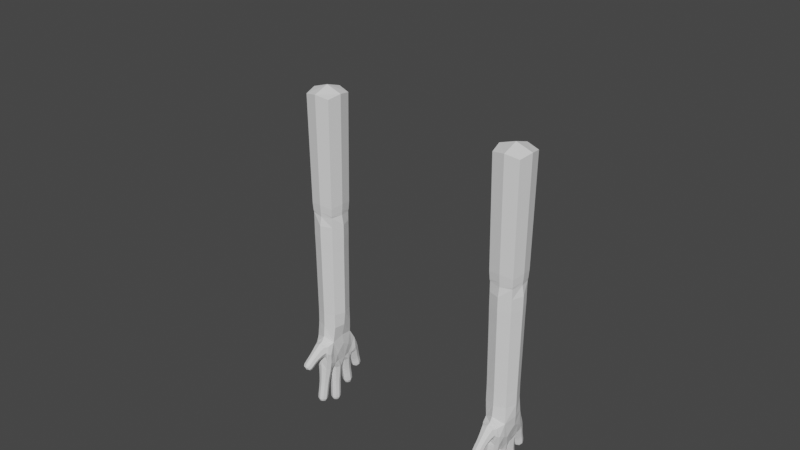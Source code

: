 # Source: arms_edit.blend  (saved by Blender 2.93.20; exported with 4.5.12 LTS)
import bpy
from mathutils import Matrix  # noqa: F401  (used for matrix-valued properties, if any)

bpy.ops.wm.read_factory_settings(use_empty=True)
scene = bpy.context.scene
scene.name = 'Scene'

# ---- collections
col_collection = bpy.data.collections.new('Collection'); scene.collection.children.link(col_collection)

# ---- world
world_world = bpy.data.worlds.new('World'); scene.world = world_world
world_world.use_nodes = True; world_world.node_tree.nodes.clear()
_N = world_world.node_tree.nodes; _L = world_world.node_tree.links
n0 = _N.new('ShaderNodeOutputWorld'); n0.name = 'World Output'; n0.location = (300, 300)
n1 = _N.new('ShaderNodeBackground'); n1.name = 'Background'; n1.location = (10, 300)
n1.inputs[0].default_value = (0.05088, 0.05088, 0.05088, 1.0)
_L.new(n1.outputs[0], n0.inputs[0])
n0.is_active_output = True
world_world.color = (0.05088, 0.05088, 0.05088)
world_world.use_sun_shadow = False
world_world.sun_shadow_jitter_overblur = 0.0

# ---- meshes
me_cube_001 = bpy.data.meshes.new('Cube.001')
me_cube_001.from_pydata([(0.3085, 2.228, 2.682), (-0.2509, 2.228, 2.661), (-0.2509, 2.788, 2.661), (0.3085, 2.788, 2.682), (0.3456, 2.3, 6.028), (-0.2619, 2.283, 6.062), (-0.2614, 2.792, 6.062), (0.3456, 2.775, 6.028), (-0.483, 2.357, 6.141), (-0.4784, 2.66, 6.139), (-0.453, 2.638, 6.406), (-0.3748, 2.304, 6.433), (-0.4493, 2.353, 6.581), (-0.4476, 2.663, 6.581), (-0.1715, 2.682, 6.741), (-0.1716, 2.334, 6.741), (0.1524, 2.699, 6.713), (0.1524, 2.331, 6.713), (0.4537, 2.66, 6.73), (0.4537, 2.356, 6.73), (0.643, 2.655, 6.527), (0.643, 2.361, 6.527), (-1.002, 2.474, 6.52), (-0.9964, 2.603, 6.518), (-0.9188, 2.601, 6.621), (-0.9243, 2.473, 6.623), (-0.5487, 2.444, 7.726), (-0.5487, 2.573, 7.726), (-0.4217, 2.573, 7.749), (-0.4217, 2.444, 7.749), (-0.07445, 2.444, 7.939), (-0.07445, 2.573, 7.939), (0.05441, 2.573, 7.942), (0.05441, 2.444, 7.942), (0.5088, 2.573, 7.646), (0.5088, 2.444, 7.646), (0.3811, 2.444, 7.664), (0.3811, 2.573, 7.664), (0.8389, 2.573, 7.302), (0.8389, 2.444, 7.302), (0.7137, 2.444, 7.333), (0.7137, 2.573, 7.333), (-0.7394, 2.429, 6.295), (-0.7317, 2.618, 6.292), (-0.6363, 2.616, 6.454), (-0.644, 2.428, 6.457), (-0.4835, 2.419, 7.209), (-0.4835, 2.598, 7.209), (-0.3071, 2.598, 7.24), (-0.3071, 2.419, 7.24), (-0.08454, 2.419, 7.361), (-0.08454, 2.598, 7.361), (0.09447, 2.598, 7.366), (0.09447, 2.419, 7.366), (0.4704, 2.598, 7.201), (0.4704, 2.419, 7.201), (0.2935, 2.419, 7.229), (0.2935, 2.598, 7.229), (0.7932, 2.598, 7.025), (0.7932, 2.419, 7.025), (0.622, 2.419, 7.078), (0.622, 2.598, 7.078), (0.3081, 2.229, 3.239), (-0.2505, 2.229, 3.239), (-0.2505, 2.787, 3.239), (0.3081, 2.787, 3.239), (0.2899, 2.247, 5.288), (-0.2323, 2.247, 5.295), (-0.2323, 2.769, 5.295), (0.2899, 2.769, 5.288), (-0.9065, 2.447, 6.421), (-0.899, 2.619, 6.418), (-0.7974, 2.617, 6.556), (-0.805, 2.445, 6.559), (-0.5136, 2.422, 7.402), (-0.5136, 2.594, 7.402), (-0.3443, 2.594, 7.431), (-0.3443, 2.422, 7.431), (-0.5458, 2.422, 7.585), (-0.5458, 2.594, 7.585), (-0.3765, 2.594, 7.615), (-0.3765, 2.422, 7.615), (-0.08656, 2.422, 7.578), (-0.08656, 2.594, 7.578), (0.08525, 2.594, 7.582), (0.08525, 2.422, 7.582), (-0.09191, 2.422, 7.784), (-0.09191, 2.594, 7.784), (0.0799, 2.594, 7.788), (0.0799, 2.422, 7.788), (0.5032, 2.594, 7.452), (0.5032, 2.422, 7.452), (0.333, 2.422, 7.476), (0.333, 2.594, 7.476), (0.8322, 2.594, 7.185), (0.8322, 2.422, 7.185), (0.6657, 2.422, 7.227), (0.6657, 2.594, 7.227), (-0.46, 2.399, 6.96), (-0.46, 2.617, 6.96), (-0.2522, 2.617, 7.005), (-0.2522, 2.399, 7.005), (-0.09324, 2.399, 7.09), (-0.09324, 2.617, 7.09), (0.1129, 2.617, 7.095), (0.1129, 2.399, 7.095), (0.4435, 2.617, 6.964), (0.4435, 2.399, 6.964), (0.2431, 2.399, 7.0), (0.2431, 2.617, 7.0), (0.7447, 2.617, 6.824), (0.7447, 2.399, 6.824), (0.5499, 2.399, 6.899), (0.5499, 2.617, 6.899), (-0.5452, 2.384, 6.153), (-0.5384, 2.639, 6.151), (-0.4593, 2.383, 6.408), (0.5234, 2.696, 6.317), (0.6792, 2.508, 6.494), (-1.016, 2.539, 6.514), (0.5234, 2.32, 6.317), (0.4444, 2.508, 5.963), (0.5468, 2.31, 6.617), (-0.9649, 2.617, 6.575), (0.3436, 2.362, 6.696), (0.2602, 2.285, 6.364), (-0.04642, 2.278, 6.383), (0.0444, 2.275, 5.982), (-0.3634, 2.508, 5.934), (0.04444, 2.858, 5.981), (-0.4502, 2.371, 6.455), (0.3436, 2.712, 6.696), (-0.9209, 2.537, 6.639), (0.2602, 2.79, 6.364), (0.5468, 2.706, 6.617), (-0.04636, 2.797, 6.383), (-0.5578, 2.511, 6.104), (-0.5035, 2.335, 6.281), (-0.4401, 2.51, 6.455), (-0.504, 2.645, 6.133), (-0.2415, 2.303, 6.419), (-0.03072, 2.355, 6.726), (-0.03069, 2.719, 6.726), (-0.446, 2.646, 6.453), (-0.51, 2.372, 6.135), (-0.3386, 2.306, 6.633), (-0.9717, 2.46, 6.578), (-0.4586, 2.304, 6.334), (-0.414, 2.318, 6.135), (-0.4907, 2.508, 6.07), (0.0288, 2.849, 2.652), (-0.4114, 2.698, 6.134), (-0.2408, 2.772, 6.419), (-0.4539, 2.712, 6.332), (-0.3122, 2.508, 2.678), (-0.3378, 2.711, 6.633), (-0.4695, 2.508, 6.629), (0.0288, 2.167, 2.652), (0.3698, 2.508, 2.678), (-0.4945, 2.686, 6.278), (-0.487, 2.43, 7.748), (-0.4096, 2.508, 7.761), (-0.487, 2.587, 7.748), (-0.5644, 2.508, 7.734), (-0.01032, 2.43, 7.952), (0.06823, 2.508, 7.954), (-0.01032, 2.587, 7.952), (-0.08886, 2.508, 7.95), (0.4469, 2.587, 7.669), (0.3691, 2.508, 7.68), (0.4469, 2.43, 7.669), (0.5247, 2.508, 7.658), (0.7783, 2.587, 7.326), (0.7019, 2.508, 7.344), (0.7783, 2.43, 7.326), (0.8546, 2.508, 7.307), (0.3078, 2.229, 2.911), (0.0288, 2.124, 3.239), (-0.2502, 2.229, 2.911), (-0.3553, 2.508, 3.239), (-0.2502, 2.787, 2.911), (0.0288, 2.892, 3.239), (0.3078, 2.787, 2.911), (0.4129, 2.508, 3.239), (0.3027, 2.234, 3.589), (0.0288, 2.149, 5.291), (-0.2452, 2.234, 3.59), (-0.3302, 2.508, 5.296), (-0.2452, 2.782, 3.59), (0.0288, 2.867, 5.291), (0.3027, 2.782, 3.589), (0.3878, 2.508, 5.287), (0.2962, 2.246, 5.636), (-0.236, 2.244, 5.653), (-0.2359, 2.772, 5.653), (0.2962, 2.77, 5.636), (-0.8301, 2.442, 6.363), (-0.9218, 2.534, 6.393), (-0.8224, 2.616, 6.36), (-0.7534, 2.524, 6.263), (-0.8468, 2.65, 6.487), (-0.7245, 2.614, 6.504), (-0.6825, 2.652, 6.373), (-0.7822, 2.53, 6.584), (-0.7322, 2.44, 6.506), (-0.6223, 2.522, 6.486), (-0.8572, 2.414, 6.49), (-0.6932, 2.393, 6.377), (-0.9726, 2.455, 6.475), (-0.9655, 2.619, 6.473), (-0.8667, 2.617, 6.604), (-0.8738, 2.452, 6.607), (-0.4978, 2.422, 7.309), (-0.5454, 2.508, 7.396), (-0.4978, 2.595, 7.309), (-0.5165, 2.508, 7.203), (-0.429, 2.626, 7.417), (-0.3276, 2.595, 7.339), (-0.3953, 2.631, 7.224), (-0.3126, 2.508, 7.437), (-0.3276, 2.422, 7.339), (-0.274, 2.508, 7.245), (-0.429, 2.39, 7.417), (-0.3953, 2.385, 7.224), (-0.5297, 2.422, 7.494), (-0.5775, 2.508, 7.58), (-0.5297, 2.594, 7.494), (-0.4611, 2.626, 7.6), (-0.3604, 2.594, 7.523), (-0.3447, 2.508, 7.62), (-0.3604, 2.422, 7.523), (-0.4611, 2.39, 7.6), (-0.5572, 2.426, 7.672), (-0.5572, 2.59, 7.672), (-0.3951, 2.59, 7.7), (-0.3951, 2.426, 7.7), (-0.0843, 2.422, 7.473), (-0.1188, 2.508, 7.577), (-0.0843, 2.595, 7.473), (-0.1181, 2.508, 7.36), (-0.0006518, 2.626, 7.58), (0.08841, 2.595, 7.478), (0.004966, 2.631, 7.364), (0.1175, 2.508, 7.583), (0.08841, 2.422, 7.478), (0.128, 2.508, 7.367), (-0.0006526, 2.39, 7.58), (0.004966, 2.385, 7.364), (-0.08924, 2.422, 7.681), (-0.1241, 2.508, 7.783), (-0.08923, 2.594, 7.681), (-0.006006, 2.626, 7.786), (0.08258, 2.594, 7.685), (0.1121, 2.508, 7.789), (0.08258, 2.422, 7.685), (-0.006007, 2.39, 7.786), (-0.09074, 2.426, 7.881), (-0.09074, 2.59, 7.881), (0.07371, 2.59, 7.885), (0.07371, 2.426, 7.885), (0.4856, 2.595, 7.325), (0.5351, 2.508, 7.447), (0.4856, 2.422, 7.325), (0.5036, 2.508, 7.196), (0.4181, 2.39, 7.464), (0.3147, 2.422, 7.35), (0.3819, 2.385, 7.215), (0.3011, 2.508, 7.481), (0.3147, 2.595, 7.35), (0.2603, 2.508, 7.234), (0.4181, 2.626, 7.464), (0.3819, 2.631, 7.215), (0.5163, 2.59, 7.572), (0.5163, 2.426, 7.572), (0.3534, 2.426, 7.595), (0.3534, 2.59, 7.595), (0.8134, 2.595, 7.108), (0.8634, 2.508, 7.177), (0.8134, 2.422, 7.108), (0.8252, 2.508, 7.016), (0.7489, 2.39, 7.206), (0.6469, 2.422, 7.154), (0.7076, 2.385, 7.052), (0.6345, 2.508, 7.235), (0.6469, 2.595, 7.154), (0.5899, 2.508, 7.088), (0.7489, 2.626, 7.206), (0.7076, 2.631, 7.052), (0.8459, 2.59, 7.256), (0.8459, 2.426, 7.256), (0.6861, 2.426, 7.295), (0.6861, 2.59, 7.295), (-0.6317, 2.406, 6.215), (-0.6243, 2.628, 6.213), (-0.5295, 2.627, 6.414), (-0.5368, 2.405, 6.416), (-0.4492, 2.384, 6.799), (-0.499, 2.508, 6.952), (-0.449, 2.632, 6.799), (-0.3561, 2.658, 6.983), (-0.2246, 2.634, 6.872), (-0.2132, 2.508, 7.014), (-0.2246, 2.382, 6.872), (-0.1573, 2.508, 6.836), (-0.3561, 2.359, 6.983), (-0.4714, 2.411, 7.094), (-0.4714, 2.605, 7.094), (-0.2805, 2.605, 7.129), (-0.2805, 2.411, 7.129), (-0.1021, 2.382, 6.927), (-0.1319, 2.508, 7.089), (-0.1021, 2.634, 6.927), (0.009833, 2.658, 7.093), (0.1168, 2.635, 6.93), (0.1516, 2.508, 7.096), (0.1168, 2.381, 6.93), (0.1649, 2.508, 6.837), (0.009832, 2.359, 7.093), (-0.08862, 2.411, 7.235), (-0.08862, 2.605, 7.235), (0.1046, 2.605, 7.24), (0.1046, 2.411, 7.24), (0.427, 2.632, 6.84), (0.481, 2.508, 6.957), (0.427, 2.384, 6.84), (0.4576, 2.508, 6.769), (0.3433, 2.359, 6.982), (0.2203, 2.381, 6.876), (0.2056, 2.508, 7.007), (0.2203, 2.635, 6.876), (0.3433, 2.658, 6.982), (0.4583, 2.605, 7.083), (0.4583, 2.411, 7.083), (0.268, 2.411, 7.115), (0.268, 2.605, 7.115), (0.7101, 2.631, 6.692), (0.7812, 2.508, 6.81), (0.7101, 2.385, 6.692), (0.6473, 2.359, 6.862), (0.5137, 2.384, 6.795), (0.5134, 2.508, 6.914), (0.5137, 2.632, 6.795), (0.6473, 2.658, 6.862), (0.7706, 2.605, 6.933), (0.7706, 2.411, 6.933), (0.5874, 2.411, 6.995), (0.5874, 2.605, 6.995), (0.0288, 2.131, 3.589), (0.4127, 2.508, 2.907), (0.0288, 2.892, 2.907), (-0.3551, 2.508, 2.907), (0.07885, 2.269, 6.246), (0.4055, 2.508, 3.589), (0.0288, 2.885, 3.589), (0.0288, 2.124, 2.907), (0.7825, 2.508, 7.343), (0.07887, 2.827, 6.245), (-0.3479, 2.508, 3.59), (-0.4327, 2.508, 6.049), (-0.3717, 2.745, 6.367), (-0.3741, 2.271, 6.368), (-0.1118, 2.305, 6.51), (0.4303, 2.746, 6.492), (0.4303, 2.329, 6.492), (0.451, 2.508, 7.699), (-0.01093, 2.508, 7.976), (-0.4907, 2.508, 7.769), (-0.4391, 2.508, 6.512), (-0.1116, 2.769, 6.51), (-0.4799, 2.321, 6.293), (-0.5186, 2.509, 6.075), (-0.9849, 2.539, 6.589), (0.5627, 2.508, 6.257), (-0.4728, 2.696, 6.291), (0.3267, 2.21, 2.427), (0.03039, 2.189, 5.641), (-0.3339, 2.508, 5.648), (0.0304, 2.867, 5.641), (0.3944, 2.508, 5.629), (-0.8446, 2.529, 6.335), (-0.772, 2.647, 6.431), (-0.71, 2.527, 6.532), (-0.7826, 2.408, 6.435), (-0.9884, 2.537, 6.45), (-0.9155, 2.649, 6.538), (-0.8524, 2.534, 6.631), (-0.9253, 2.423, 6.542), (-0.5297, 2.508, 7.303), (-0.4127, 2.627, 7.324), (-0.2957, 2.508, 7.344), (-0.4127, 2.389, 7.324), (-0.5614, 2.508, 7.488), (-0.4451, 2.626, 7.508), (-0.3287, 2.508, 7.529), (-0.4451, 2.39, 7.508), (-0.5878, 2.508, 7.667), (-0.4763, 2.621, 7.687), (-0.3649, 2.508, 7.706), (-0.4763, 2.395, 7.687), (-0.1167, 2.508, 7.473), (0.002058, 2.627, 7.476), (0.1208, 2.508, 7.479), (0.002058, 2.389, 7.476), (-0.1214, 2.508, 7.68), (-0.003329, 2.626, 7.683), (0.1148, 2.508, 7.686), (-0.00333, 2.39, 7.683), (-0.1217, 2.508, 7.881), (-0.008543, 2.621, 7.884), (0.1046, 2.508, 7.887), (-0.008543, 2.395, 7.884), (0.5176, 2.508, 7.32), (0.4002, 2.389, 7.337), (0.2827, 2.508, 7.355), (0.4002, 2.627, 7.337), (0.5471, 2.508, 7.569), (0.435, 2.395, 7.585), (0.323, 2.508, 7.601), (0.435, 2.621, 7.585), (0.8446, 2.508, 7.099), (0.7301, 2.389, 7.131), (0.6157, 2.508, 7.162), (0.7301, 2.627, 7.131), (0.8761, 2.508, 7.249), (0.7662, 2.395, 7.276), (0.6563, 2.508, 7.303), (0.7662, 2.621, 7.276), (-0.6458, 2.517, 6.176), (-0.5755, 2.669, 6.313), (-0.5154, 2.516, 6.453), (-0.5857, 2.364, 6.316), (-0.4882, 2.508, 6.792), (-0.3389, 2.678, 6.832), (-0.1848, 2.508, 6.892), (-0.339, 2.338, 6.832), (-0.5072, 2.508, 7.088), (-0.376, 2.642, 7.112), (-0.2447, 2.508, 7.135), (-0.376, 2.374, 7.112), (-0.138, 2.508, 6.934), (0.005464, 2.679, 6.926), (0.1554, 2.508, 6.94), (0.005461, 2.337, 6.926), (-0.1248, 2.508, 7.234), (0.007979, 2.642, 7.237), (0.1408, 2.508, 7.241), (0.007978, 2.374, 7.237), (0.4615, 2.508, 6.837), (0.3266, 2.338, 6.854), (0.185, 2.508, 6.891), (0.3266, 2.678, 6.854), (0.494, 2.508, 7.077), (0.3631, 2.374, 7.099), (0.2323, 2.508, 7.121), (0.3631, 2.642, 7.099), (0.7472, 2.508, 6.673), (0.6112, 2.339, 6.742), (0.4801, 2.508, 6.814), (0.6112, 2.677, 6.742), (0.8049, 2.508, 6.921), (0.679, 2.374, 6.964), (0.553, 2.508, 7.007), (0.679, 2.642, 6.964), (0.3159, 2.221, 2.618), (-0.2583, 2.221, 2.618), (-0.2583, 2.795, 2.618), (0.3159, 2.795, 2.618), (0.0288, 2.858, 2.561), (-0.3212, 2.508, 2.561), (0.0288, 2.158, 2.561), (0.3788, 2.508, 2.561), (0.3549, 2.182, -0.2625), (-0.2692, 2.21, 2.427), (-0.2692, 2.806, 2.427), (0.3267, 2.806, 2.427), (0.0288, 2.871, 2.369), (-0.3344, 2.508, 2.369), (0.0288, 2.145, 2.369), (0.392, 2.508, 2.369), (-0.2973, 2.182, -0.2625), (-0.2973, 2.834, -0.2625), (0.3549, 2.834, -0.2625), (0.0288, 2.906, -0.3264), (-0.3687, 2.508, -0.3264), (0.0288, 2.111, -0.3264), (0.4263, 2.508, -0.3264), (0.0288, 2.508, -0.4606)], [], [(66, 185, 347, 184), (185, 67, 186, 347), (347, 186, 63, 177), (184, 347, 177, 62), (65, 183, 348, 182), (183, 62, 176, 348), (348, 176, 0, 158), (182, 348, 158, 3), (64, 181, 349, 180), (181, 65, 182, 349), (349, 182, 3, 150), (180, 349, 150, 2), (63, 179, 350, 178), (179, 64, 180, 350), (350, 180, 2, 154), (178, 350, 154, 1), (17, 126, 351, 125), (5, 127, 351, 126), (4, 125, 351, 127), (69, 191, 352, 190), (191, 66, 184, 352), (352, 184, 62, 183), (190, 352, 183, 65), (68, 189, 353, 188), (189, 69, 190, 353), (353, 190, 65, 181), (188, 353, 181, 64), (62, 177, 354, 176), (177, 63, 178, 354), (354, 178, 1, 157), (176, 354, 157, 0), (41, 173, 355, 172), (173, 40, 174, 355), (355, 174, 39, 175), (172, 355, 175, 38), (6, 135, 356, 129), (16, 133, 356, 135), (7, 129, 356, 133), (67, 187, 357, 186), (187, 68, 188, 357), (357, 188, 64, 179), (186, 357, 179, 63), (9, 151, 358, 149), (151, 6, 128, 358), (358, 128, 5, 148), (149, 358, 148, 8), (13, 155, 359, 153), (155, 14, 152, 359), (359, 152, 6, 151), (153, 359, 151, 9), (12, 147, 360, 145), (147, 8, 148, 360), (360, 148, 5, 140), (145, 360, 140, 15), (15, 140, 361, 141), (5, 126, 361, 140), (17, 141, 361, 126), (18, 134, 362, 131), (134, 20, 117, 362), (362, 117, 7, 133), (131, 362, 133, 16), (19, 124, 363, 122), (124, 17, 125, 363), (363, 125, 4, 120), (122, 363, 120, 21), (37, 169, 364, 168), (169, 36, 170, 364), (364, 170, 35, 171), (168, 364, 171, 34), (33, 165, 365, 164), (165, 32, 166, 365), (365, 166, 31, 167), (164, 365, 167, 30), (29, 161, 366, 160), (161, 28, 162, 366), (366, 162, 27, 163), (160, 366, 163, 26), (13, 143, 367, 156), (143, 10, 138, 367), (367, 138, 116, 130), (156, 367, 130, 12), (6, 152, 368, 135), (14, 142, 368, 152), (16, 135, 368, 142), (12, 130, 369, 147), (130, 116, 137, 369), (369, 137, 114, 144), (147, 369, 144, 8), (8, 144, 370, 149), (144, 114, 136, 370), (370, 136, 115, 139), (149, 370, 139, 9), (25, 132, 371, 146), (132, 24, 123, 371), (371, 123, 23, 119), (146, 371, 119, 22), (7, 117, 372, 121), (117, 20, 118, 372), (372, 118, 21, 120), (121, 372, 120, 4), (9, 139, 373, 153), (139, 115, 159, 373), (373, 159, 10, 143), (153, 373, 143, 13), (2, 150, 467, 465), (157, 1, 464, 469), (158, 0, 463, 470), (1, 154, 468, 464), (4, 127, 375, 192), (127, 5, 193, 375), (375, 193, 67, 185), (192, 375, 185, 66), (5, 128, 376, 193), (128, 6, 194, 376), (376, 194, 68, 187), (193, 376, 187, 67), (6, 129, 377, 194), (129, 7, 195, 377), (377, 195, 69, 189), (194, 377, 189, 68), (7, 121, 378, 195), (121, 4, 192, 378), (378, 192, 66, 191), (195, 378, 191, 69), (70, 197, 379, 196), (197, 71, 198, 379), (379, 198, 43, 199), (196, 379, 199, 42), (71, 200, 380, 198), (200, 72, 201, 380), (380, 201, 44, 202), (198, 380, 202, 43), (72, 203, 381, 201), (203, 73, 204, 381), (381, 204, 45, 205), (201, 381, 205, 44), (73, 206, 382, 204), (206, 70, 196, 382), (382, 196, 42, 207), (204, 382, 207, 45), (22, 119, 383, 208), (119, 23, 209, 383), (383, 209, 71, 197), (208, 383, 197, 70), (23, 123, 384, 209), (123, 24, 210, 384), (384, 210, 72, 200), (209, 384, 200, 71), (24, 132, 385, 210), (132, 25, 211, 385), (385, 211, 73, 203), (210, 385, 203, 72), (25, 146, 386, 211), (146, 22, 208, 386), (386, 208, 70, 206), (211, 386, 206, 73), (74, 213, 387, 212), (213, 75, 214, 387), (387, 214, 47, 215), (212, 387, 215, 46), (75, 216, 388, 214), (216, 76, 217, 388), (388, 217, 48, 218), (214, 388, 218, 47), (76, 219, 389, 217), (219, 77, 220, 389), (389, 220, 49, 221), (217, 389, 221, 48), (77, 222, 390, 220), (222, 74, 212, 390), (390, 212, 46, 223), (220, 390, 223, 49), (78, 225, 391, 224), (225, 79, 226, 391), (391, 226, 75, 213), (224, 391, 213, 74), (79, 227, 392, 226), (227, 80, 228, 392), (392, 228, 76, 216), (226, 392, 216, 75), (80, 229, 393, 228), (229, 81, 230, 393), (393, 230, 77, 219), (228, 393, 219, 76), (81, 231, 394, 230), (231, 78, 224, 394), (394, 224, 74, 222), (230, 394, 222, 77), (26, 163, 395, 232), (163, 27, 233, 395), (395, 233, 79, 225), (232, 395, 225, 78), (27, 162, 396, 233), (162, 28, 234, 396), (396, 234, 80, 227), (233, 396, 227, 79), (28, 161, 397, 234), (161, 29, 235, 397), (397, 235, 81, 229), (234, 397, 229, 80), (29, 160, 398, 235), (160, 26, 232, 398), (398, 232, 78, 231), (235, 398, 231, 81), (82, 237, 399, 236), (237, 83, 238, 399), (399, 238, 51, 239), (236, 399, 239, 50), (83, 240, 400, 238), (240, 84, 241, 400), (400, 241, 52, 242), (238, 400, 242, 51), (84, 243, 401, 241), (243, 85, 244, 401), (401, 244, 53, 245), (241, 401, 245, 52), (85, 246, 402, 244), (246, 82, 236, 402), (402, 236, 50, 247), (244, 402, 247, 53), (86, 249, 403, 248), (249, 87, 250, 403), (403, 250, 83, 237), (248, 403, 237, 82), (87, 251, 404, 250), (251, 88, 252, 404), (404, 252, 84, 240), (250, 404, 240, 83), (88, 253, 405, 252), (253, 89, 254, 405), (405, 254, 85, 243), (252, 405, 243, 84), (89, 255, 406, 254), (255, 86, 248, 406), (406, 248, 82, 246), (254, 406, 246, 85), (30, 167, 407, 256), (167, 31, 257, 407), (407, 257, 87, 249), (256, 407, 249, 86), (31, 166, 408, 257), (166, 32, 258, 408), (408, 258, 88, 251), (257, 408, 251, 87), (32, 165, 409, 258), (165, 33, 259, 409), (409, 259, 89, 253), (258, 409, 253, 88), (33, 164, 410, 259), (164, 30, 256, 410), (410, 256, 86, 255), (259, 410, 255, 89), (90, 261, 411, 260), (261, 91, 262, 411), (411, 262, 55, 263), (260, 411, 263, 54), (91, 264, 412, 262), (264, 92, 265, 412), (412, 265, 56, 266), (262, 412, 266, 55), (92, 267, 413, 265), (267, 93, 268, 413), (413, 268, 57, 269), (265, 413, 269, 56), (93, 270, 414, 268), (270, 90, 260, 414), (414, 260, 54, 271), (268, 414, 271, 57), (34, 171, 415, 272), (171, 35, 273, 415), (415, 273, 91, 261), (272, 415, 261, 90), (35, 170, 416, 273), (170, 36, 274, 416), (416, 274, 92, 264), (273, 416, 264, 91), (36, 169, 417, 274), (169, 37, 275, 417), (417, 275, 93, 267), (274, 417, 267, 92), (37, 168, 418, 275), (168, 34, 272, 418), (418, 272, 90, 270), (275, 418, 270, 93), (94, 277, 419, 276), (277, 95, 278, 419), (419, 278, 59, 279), (276, 419, 279, 58), (95, 280, 420, 278), (280, 96, 281, 420), (420, 281, 60, 282), (278, 420, 282, 59), (96, 283, 421, 281), (283, 97, 284, 421), (421, 284, 61, 285), (281, 421, 285, 60), (97, 286, 422, 284), (286, 94, 276, 422), (422, 276, 58, 287), (284, 422, 287, 61), (38, 175, 423, 288), (175, 39, 289, 423), (423, 289, 95, 277), (288, 423, 277, 94), (39, 174, 424, 289), (174, 40, 290, 424), (424, 290, 96, 280), (289, 424, 280, 95), (40, 173, 425, 290), (173, 41, 291, 425), (425, 291, 97, 283), (290, 425, 283, 96), (41, 172, 426, 291), (172, 38, 288, 426), (426, 288, 94, 286), (291, 426, 286, 97), (42, 199, 427, 292), (199, 43, 293, 427), (427, 293, 115, 136), (292, 427, 136, 114), (43, 202, 428, 293), (202, 44, 294, 428), (428, 294, 10, 159), (293, 428, 159, 115), (44, 205, 429, 294), (205, 45, 295, 429), (429, 295, 116, 138), (294, 429, 138, 10), (45, 207, 430, 295), (207, 42, 292, 430), (430, 292, 114, 137), (295, 430, 137, 116), (98, 297, 431, 296), (297, 99, 298, 431), (431, 298, 13, 156), (296, 431, 156, 12), (99, 299, 432, 298), (299, 100, 300, 432), (432, 300, 14, 155), (298, 432, 155, 13), (100, 301, 433, 300), (301, 101, 302, 433), (433, 302, 15, 303), (300, 433, 303, 14), (101, 304, 434, 302), (304, 98, 296, 434), (434, 296, 12, 145), (302, 434, 145, 15), (46, 215, 435, 305), (215, 47, 306, 435), (435, 306, 99, 297), (305, 435, 297, 98), (47, 218, 436, 306), (218, 48, 307, 436), (436, 307, 100, 299), (306, 436, 299, 99), (48, 221, 437, 307), (221, 49, 308, 437), (437, 308, 101, 301), (307, 437, 301, 100), (49, 223, 438, 308), (223, 46, 305, 438), (438, 305, 98, 304), (308, 438, 304, 101), (102, 310, 439, 309), (310, 103, 311, 439), (439, 311, 14, 303), (309, 439, 303, 15), (103, 312, 440, 311), (312, 104, 313, 440), (440, 313, 16, 142), (311, 440, 142, 14), (104, 314, 441, 313), (314, 105, 315, 441), (441, 315, 17, 316), (313, 441, 316, 16), (105, 317, 442, 315), (317, 102, 309, 442), (442, 309, 15, 141), (315, 442, 141, 17), (50, 239, 443, 318), (239, 51, 319, 443), (443, 319, 103, 310), (318, 443, 310, 102), (51, 242, 444, 319), (242, 52, 320, 444), (444, 320, 104, 312), (319, 444, 312, 103), (52, 245, 445, 320), (245, 53, 321, 445), (445, 321, 105, 314), (320, 445, 314, 104), (53, 247, 446, 321), (247, 50, 318, 446), (446, 318, 102, 317), (321, 446, 317, 105), (106, 323, 447, 322), (323, 107, 324, 447), (447, 324, 19, 325), (322, 447, 325, 18), (107, 326, 448, 324), (326, 108, 327, 448), (448, 327, 17, 124), (324, 448, 124, 19), (108, 328, 449, 327), (328, 109, 329, 449), (449, 329, 16, 316), (327, 449, 316, 17), (109, 330, 450, 329), (330, 106, 322, 450), (450, 322, 18, 131), (329, 450, 131, 16), (54, 263, 451, 331), (263, 55, 332, 451), (451, 332, 107, 323), (331, 451, 323, 106), (55, 266, 452, 332), (266, 56, 333, 452), (452, 333, 108, 326), (332, 452, 326, 107), (56, 269, 453, 333), (269, 57, 334, 453), (453, 334, 109, 328), (333, 453, 328, 108), (57, 271, 454, 334), (271, 54, 331, 454), (454, 331, 106, 330), (334, 454, 330, 109), (110, 336, 455, 335), (336, 111, 337, 455), (455, 337, 21, 118), (335, 455, 118, 20), (111, 338, 456, 337), (338, 112, 339, 456), (456, 339, 19, 122), (337, 456, 122, 21), (112, 340, 457, 339), (340, 113, 341, 457), (457, 341, 18, 325), (339, 457, 325, 19), (113, 342, 458, 341), (342, 110, 335, 458), (458, 335, 20, 134), (341, 458, 134, 18), (58, 279, 459, 343), (279, 59, 344, 459), (459, 344, 111, 336), (343, 459, 336, 110), (59, 282, 460, 344), (282, 60, 345, 460), (460, 345, 112, 338), (344, 460, 338, 111), (60, 285, 461, 345), (285, 61, 346, 461), (461, 346, 113, 340), (345, 461, 340, 112), (61, 287, 462, 346), (287, 58, 343, 462), (462, 343, 110, 342), (346, 462, 342, 113), (464, 468, 476, 472), (463, 469, 477, 374), (466, 470, 478, 474), (467, 466, 474, 475), (154, 2, 465, 468), (3, 158, 470, 466), (0, 157, 469, 463), (150, 3, 466, 467), (475, 474, 481, 482), (476, 473, 480, 483), (477, 472, 479, 484), (478, 374, 471, 485), (465, 467, 475, 473), (470, 463, 374, 478), (469, 464, 472, 477), (468, 465, 473, 476), (471, 484, 486, 485), (484, 479, 483, 486), (486, 483, 480, 482), (485, 486, 482, 481), (474, 478, 485, 481), (374, 477, 484, 471), (472, 476, 483, 479), (473, 475, 482, 480)])
me_cube_001.use_remesh_fix_poles = True
me_cube_001.use_remesh_preserve_attributes = False
me_cube_001.update()
me_cube_002 = bpy.data.meshes.new('Cube.002')
me_cube_002.from_pydata([(0.3122, 2.254, 2.682), (-0.2472, 2.254, 2.661), (-0.2472, 2.813, 2.661), (0.3122, 2.813, 2.682), (0.3493, 2.326, 6.028), (-0.2582, 2.309, 6.062), (-0.2578, 2.817, 6.062), (0.3493, 2.8, 6.028), (-0.4793, 2.382, 6.141), (-0.4747, 2.685, 6.139), (-0.4493, 2.663, 6.406), (-0.3711, 2.329, 6.433), (-0.4456, 2.378, 6.581), (-0.4439, 2.689, 6.581), (-0.1678, 2.707, 6.741), (-0.1679, 2.359, 6.741), (0.1561, 2.724, 6.713), (0.1561, 2.356, 6.713), (0.4574, 2.685, 6.73), (0.4574, 2.381, 6.73), (0.6467, 2.68, 6.527), (0.6467, 2.387, 6.527), (-0.9983, 2.5, 6.52), (-0.9927, 2.628, 6.518), (-0.9151, 2.627, 6.621), (-0.9206, 2.498, 6.623), (-0.545, 2.469, 7.726), (-0.545, 2.598, 7.726), (-0.418, 2.598, 7.749), (-0.418, 2.469, 7.749), (-0.07077, 2.469, 7.939), (-0.07077, 2.598, 7.939), (0.05809, 2.598, 7.942), (0.05809, 2.469, 7.942), (0.5124, 2.598, 7.646), (0.5124, 2.469, 7.646), (0.3848, 2.469, 7.664), (0.3848, 2.598, 7.664), (0.8426, 2.598, 7.302), (0.8426, 2.469, 7.302), (0.7173, 2.469, 7.333), (0.7173, 2.598, 7.333), (-0.7357, 2.455, 6.295), (-0.728, 2.643, 6.292), (-0.6326, 2.641, 6.454), (-0.6404, 2.453, 6.457), (-0.4798, 2.444, 7.209), (-0.4798, 2.623, 7.209), (-0.3034, 2.623, 7.24), (-0.3034, 2.444, 7.24), (-0.08085, 2.444, 7.361), (-0.08085, 2.623, 7.361), (0.09815, 2.623, 7.366), (0.09815, 2.444, 7.366), (0.4741, 2.623, 7.201), (0.4741, 2.444, 7.201), (0.2972, 2.444, 7.229), (0.2972, 2.623, 7.229), (0.7968, 2.623, 7.025), (0.7968, 2.444, 7.025), (0.6257, 2.444, 7.078), (0.6257, 2.623, 7.078), (0.3118, 2.254, 3.239), (-0.2469, 2.254, 3.239), (-0.2469, 2.813, 3.239), (0.3118, 2.813, 3.239), (0.2936, 2.272, 5.288), (-0.2286, 2.272, 5.295), (-0.2286, 2.795, 5.295), (0.2936, 2.795, 5.288), (-0.9029, 2.473, 6.421), (-0.8953, 2.644, 6.418), (-0.7938, 2.642, 6.556), (-0.8013, 2.47, 6.559), (-0.51, 2.447, 7.402), (-0.51, 2.619, 7.402), (-0.3407, 2.619, 7.431), (-0.3407, 2.447, 7.431), (-0.5421, 2.447, 7.585), (-0.5421, 2.619, 7.585), (-0.3728, 2.619, 7.615), (-0.3728, 2.447, 7.615), (-0.08288, 2.447, 7.578), (-0.08288, 2.619, 7.578), (0.08894, 2.619, 7.582), (0.08893, 2.447, 7.582), (-0.08823, 2.447, 7.784), (-0.08823, 2.619, 7.784), (0.08358, 2.619, 7.788), (0.08358, 2.447, 7.788), (0.5068, 2.619, 7.452), (0.5068, 2.447, 7.452), (0.3367, 2.447, 7.476), (0.3367, 2.619, 7.476), (0.8359, 2.619, 7.185), (0.8359, 2.447, 7.185), (0.6694, 2.447, 7.227), (0.6694, 2.619, 7.227), (-0.4563, 2.425, 6.96), (-0.4563, 2.642, 6.96), (-0.2485, 2.642, 7.005), (-0.2485, 2.425, 7.005), (-0.08956, 2.425, 7.09), (-0.08956, 2.642, 7.09), (0.1166, 2.642, 7.095), (0.1166, 2.425, 7.095), (0.4471, 2.642, 6.964), (0.4471, 2.425, 6.964), (0.2468, 2.425, 7.0), (0.2468, 2.642, 7.0), (0.7484, 2.642, 6.824), (0.7484, 2.425, 6.824), (0.5536, 2.425, 6.899), (0.5536, 2.642, 6.899), (-0.5415, 2.409, 6.153), (-0.5347, 2.664, 6.151), (-0.4556, 2.408, 6.408), (0.5271, 2.721, 6.317), (0.6829, 2.533, 6.494), (-1.012, 2.565, 6.514), (0.5271, 2.345, 6.317), (0.4481, 2.533, 5.963), (0.5505, 2.336, 6.617), (-0.9612, 2.642, 6.575), (0.3473, 2.388, 6.696), (0.2639, 2.31, 6.364), (-0.04274, 2.303, 6.383), (0.04809, 2.3, 5.982), (-0.3598, 2.533, 5.934), (0.04813, 2.883, 5.981), (-0.4466, 2.396, 6.455), (0.3473, 2.737, 6.696), (-0.9173, 2.563, 6.639), (0.2639, 2.815, 6.364), (0.5505, 2.731, 6.617), (-0.04268, 2.822, 6.383), (-0.5542, 2.536, 6.104), (-0.4998, 2.361, 6.281), (-0.4364, 2.536, 6.455), (-0.5003, 2.671, 6.133), (-0.2379, 2.328, 6.419), (-0.02704, 2.38, 6.726), (-0.02701, 2.745, 6.726), (-0.4423, 2.671, 6.453), (-0.5063, 2.397, 6.135), (-0.335, 2.331, 6.633), (-0.968, 2.485, 6.578), (-0.4549, 2.329, 6.334), (-0.4104, 2.343, 6.135), (-0.4871, 2.534, 6.07), (0.03248, 2.874, 2.652), (-0.4078, 2.724, 6.134), (-0.2371, 2.797, 6.419), (-0.4502, 2.738, 6.332), (-0.3085, 2.533, 2.678), (-0.3341, 2.736, 6.633), (-0.4658, 2.533, 6.629), (0.03248, 2.192, 2.652), (0.3735, 2.533, 2.678), (-0.4908, 2.711, 6.278), (-0.4833, 2.455, 7.748), (-0.4059, 2.533, 7.761), (-0.4833, 2.612, 7.748), (-0.5607, 2.533, 7.734), (-0.006634, 2.455, 7.952), (0.07191, 2.533, 7.954), (-0.006633, 2.612, 7.952), (-0.08518, 2.533, 7.95), (0.4506, 2.612, 7.669), (0.3728, 2.533, 7.68), (0.4506, 2.455, 7.669), (0.5284, 2.533, 7.658), (0.7819, 2.612, 7.326), (0.7056, 2.533, 7.344), (0.7819, 2.455, 7.326), (0.8583, 2.533, 7.307), (0.3115, 2.254, 2.911), (0.03248, 2.149, 3.239), (-0.2465, 2.254, 2.911), (-0.3516, 2.533, 3.239), (-0.2465, 2.812, 2.911), (0.03248, 2.917, 3.239), (0.3115, 2.812, 2.911), (0.4166, 2.533, 3.239), (0.3064, 2.259, 3.589), (0.03248, 2.174, 5.291), (-0.2415, 2.259, 3.59), (-0.3265, 2.533, 5.296), (-0.2415, 2.807, 3.59), (0.03248, 2.893, 5.291), (0.3064, 2.807, 3.589), (0.3915, 2.533, 5.287), (0.2999, 2.271, 5.636), (-0.2323, 2.269, 5.653), (-0.2322, 2.797, 5.653), (0.2999, 2.795, 5.636), (-0.8264, 2.467, 6.363), (-0.9181, 2.559, 6.393), (-0.8187, 2.641, 6.36), (-0.7497, 2.549, 6.263), (-0.8431, 2.675, 6.487), (-0.7208, 2.639, 6.504), (-0.6789, 2.677, 6.373), (-0.7785, 2.556, 6.584), (-0.7285, 2.465, 6.506), (-0.6186, 2.547, 6.486), (-0.8535, 2.439, 6.49), (-0.6895, 2.418, 6.377), (-0.9689, 2.48, 6.475), (-0.9618, 2.644, 6.473), (-0.863, 2.642, 6.604), (-0.8701, 2.478, 6.607), (-0.4941, 2.447, 7.309), (-0.5417, 2.533, 7.396), (-0.4941, 2.62, 7.309), (-0.5129, 2.533, 7.203), (-0.4253, 2.652, 7.417), (-0.324, 2.62, 7.339), (-0.3916, 2.656, 7.224), (-0.3089, 2.533, 7.437), (-0.324, 2.447, 7.339), (-0.2703, 2.533, 7.245), (-0.4253, 2.415, 7.417), (-0.3916, 2.41, 7.224), (-0.526, 2.447, 7.494), (-0.5738, 2.533, 7.58), (-0.526, 2.619, 7.494), (-0.4574, 2.652, 7.6), (-0.3567, 2.619, 7.523), (-0.341, 2.533, 7.62), (-0.3567, 2.447, 7.523), (-0.4574, 2.415, 7.6), (-0.5535, 2.451, 7.672), (-0.5535, 2.616, 7.672), (-0.3915, 2.616, 7.7), (-0.3915, 2.451, 7.7), (-0.08062, 2.447, 7.473), (-0.1151, 2.533, 7.577), (-0.08062, 2.62, 7.473), (-0.1144, 2.533, 7.36), (0.00303, 2.652, 7.58), (0.0921, 2.62, 7.478), (0.008649, 2.656, 7.364), (0.1211, 2.533, 7.583), (0.09209, 2.447, 7.478), (0.1317, 2.533, 7.367), (0.003029, 2.415, 7.58), (0.008648, 2.41, 7.364), (-0.08555, 2.447, 7.681), (-0.1204, 2.533, 7.783), (-0.08555, 2.619, 7.681), (-0.002324, 2.652, 7.786), (0.08626, 2.619, 7.685), (0.1158, 2.533, 7.789), (0.08626, 2.447, 7.685), (-0.002325, 2.415, 7.786), (-0.08706, 2.451, 7.881), (-0.08706, 2.616, 7.881), (0.07739, 2.616, 7.885), (0.07739, 2.451, 7.885), (0.4893, 2.62, 7.325), (0.5387, 2.533, 7.447), (0.4893, 2.447, 7.325), (0.5072, 2.533, 7.196), (0.4218, 2.415, 7.464), (0.3184, 2.447, 7.35), (0.3856, 2.41, 7.215), (0.3048, 2.533, 7.481), (0.3184, 2.62, 7.35), (0.264, 2.533, 7.234), (0.4218, 2.652, 7.464), (0.3856, 2.656, 7.215), (0.52, 2.616, 7.572), (0.52, 2.451, 7.572), (0.3571, 2.451, 7.595), (0.3571, 2.616, 7.595), (0.817, 2.62, 7.108), (0.8671, 2.533, 7.177), (0.817, 2.447, 7.108), (0.8289, 2.533, 7.016), (0.7526, 2.415, 7.206), (0.6506, 2.447, 7.154), (0.7113, 2.41, 7.052), (0.6381, 2.533, 7.235), (0.6506, 2.62, 7.154), (0.5936, 2.533, 7.088), (0.7526, 2.652, 7.206), (0.7113, 2.656, 7.052), (0.8496, 2.616, 7.256), (0.8496, 2.451, 7.256), (0.6898, 2.451, 7.295), (0.6898, 2.616, 7.295), (-0.628, 2.431, 6.215), (-0.6206, 2.653, 6.213), (-0.5258, 2.652, 6.414), (-0.5331, 2.43, 6.416), (-0.4455, 2.409, 6.799), (-0.4953, 2.533, 6.952), (-0.4454, 2.657, 6.799), (-0.3524, 2.683, 6.983), (-0.2209, 2.659, 6.872), (-0.2096, 2.533, 7.014), (-0.2209, 2.408, 6.872), (-0.1536, 2.533, 6.836), (-0.3524, 2.384, 6.983), (-0.4677, 2.436, 7.094), (-0.4677, 2.631, 7.094), (-0.2768, 2.631, 7.129), (-0.2768, 2.436, 7.129), (-0.09843, 2.408, 6.927), (-0.1282, 2.533, 7.089), (-0.09842, 2.659, 6.927), (0.01351, 2.683, 7.093), (0.1205, 2.66, 6.93), (0.1552, 2.533, 7.096), (0.1205, 2.406, 6.93), (0.1686, 2.533, 6.837), (0.01351, 2.384, 7.093), (-0.08493, 2.436, 7.235), (-0.08493, 2.631, 7.235), (0.1083, 2.631, 7.24), (0.1083, 2.436, 7.24), (0.4307, 2.657, 6.84), (0.4847, 2.533, 6.957), (0.4307, 2.41, 6.84), (0.4613, 2.533, 6.769), (0.347, 2.384, 6.982), (0.224, 2.406, 6.876), (0.2092, 2.533, 7.007), (0.224, 2.66, 6.876), (0.347, 2.683, 6.982), (0.462, 2.631, 7.083), (0.462, 2.436, 7.083), (0.2717, 2.436, 7.115), (0.2717, 2.631, 7.115), (0.7138, 2.657, 6.692), (0.7849, 2.533, 6.81), (0.7138, 2.41, 6.692), (0.651, 2.384, 6.862), (0.5174, 2.41, 6.795), (0.5171, 2.533, 6.914), (0.5174, 2.657, 6.795), (0.651, 2.683, 6.862), (0.7743, 2.631, 6.933), (0.7743, 2.436, 6.933), (0.5911, 2.436, 6.995), (0.5911, 2.631, 6.995), (0.03248, 2.157, 3.589), (0.4164, 2.533, 2.907), (0.03248, 2.917, 2.907), (-0.3514, 2.533, 2.907), (0.08253, 2.295, 6.246), (0.4092, 2.533, 3.589), (0.03248, 2.91, 3.589), (0.03248, 2.149, 2.907), (0.7861, 2.533, 7.343), (0.08255, 2.853, 6.245), (-0.3442, 2.533, 3.59), (-0.429, 2.533, 6.049), (-0.368, 2.77, 6.367), (-0.3705, 2.297, 6.368), (-0.1081, 2.33, 6.51), (0.4339, 2.771, 6.492), (0.4339, 2.354, 6.492), (0.4547, 2.533, 7.699), (-0.007249, 2.533, 7.976), (-0.487, 2.533, 7.769), (-0.4355, 2.534, 6.512), (-0.108, 2.794, 6.51), (-0.4762, 2.346, 6.293), (-0.515, 2.534, 6.075), (-0.9812, 2.565, 6.589), (0.5664, 2.533, 6.257), (-0.4691, 2.721, 6.291), (0.3304, 2.235, 2.427), (0.03407, 2.214, 5.641), (-0.3302, 2.533, 5.648), (0.03409, 2.892, 5.641), (0.3981, 2.533, 5.629), (-0.8409, 2.554, 6.335), (-0.7683, 2.673, 6.431), (-0.7063, 2.552, 6.532), (-0.7789, 2.434, 6.435), (-0.9847, 2.563, 6.45), (-0.9119, 2.674, 6.538), (-0.8488, 2.559, 6.631), (-0.9217, 2.448, 6.542), (-0.526, 2.533, 7.303), (-0.4091, 2.652, 7.324), (-0.2921, 2.533, 7.344), (-0.4091, 2.415, 7.324), (-0.5578, 2.533, 7.488), (-0.4414, 2.652, 7.508), (-0.325, 2.533, 7.529), (-0.4414, 2.415, 7.508), (-0.5841, 2.533, 7.667), (-0.4727, 2.647, 7.687), (-0.3612, 2.533, 7.706), (-0.4727, 2.42, 7.687), (-0.113, 2.533, 7.473), (0.00574, 2.652, 7.476), (0.1245, 2.533, 7.479), (0.00574, 2.415, 7.476), (-0.1178, 2.533, 7.68), (0.0003529, 2.652, 7.683), (0.1185, 2.533, 7.686), (0.0003522, 2.415, 7.683), (-0.118, 2.533, 7.881), (-0.004861, 2.647, 7.884), (0.1083, 2.533, 7.887), (-0.004862, 2.42, 7.884), (0.5213, 2.533, 7.32), (0.4038, 2.415, 7.337), (0.2864, 2.533, 7.355), (0.4038, 2.652, 7.337), (0.5508, 2.533, 7.569), (0.4387, 2.42, 7.585), (0.3266, 2.533, 7.601), (0.4387, 2.647, 7.585), (0.8483, 2.533, 7.099), (0.7338, 2.415, 7.131), (0.6193, 2.533, 7.162), (0.7338, 2.652, 7.131), (0.8798, 2.533, 7.249), (0.7699, 2.42, 7.276), (0.66, 2.533, 7.303), (0.7699, 2.647, 7.276), (-0.6421, 2.542, 6.176), (-0.5718, 2.694, 6.313), (-0.5117, 2.541, 6.453), (-0.582, 2.389, 6.316), (-0.4845, 2.533, 6.792), (-0.3353, 2.703, 6.832), (-0.1811, 2.533, 6.892), (-0.3354, 2.364, 6.832), (-0.5036, 2.533, 7.088), (-0.3723, 2.667, 7.112), (-0.241, 2.533, 7.135), (-0.3723, 2.4, 7.112), (-0.1343, 2.533, 6.934), (0.009146, 2.704, 6.926), (0.1591, 2.533, 6.94), (0.009144, 2.363, 6.926), (-0.1212, 2.533, 7.234), (0.01166, 2.667, 7.237), (0.1445, 2.533, 7.241), (0.01166, 2.4, 7.237), (0.4652, 2.533, 6.837), (0.3303, 2.363, 6.854), (0.1886, 2.533, 6.891), (0.3303, 2.703, 6.854), (0.4977, 2.533, 7.077), (0.3668, 2.4, 7.099), (0.236, 2.533, 7.121), (0.3668, 2.667, 7.099), (0.7509, 2.533, 6.673), (0.6149, 2.364, 6.742), (0.4837, 2.533, 6.814), (0.6149, 2.702, 6.742), (0.8086, 2.533, 6.921), (0.6827, 2.4, 6.964), (0.5567, 2.533, 7.007), (0.6827, 2.667, 6.964), (0.3196, 2.246, 2.618), (-0.2546, 2.246, 2.618), (-0.2546, 2.82, 2.618), (0.3196, 2.82, 2.618), (0.03248, 2.883, 2.561), (-0.3175, 2.533, 2.561), (0.03248, 2.183, 2.561), (0.3825, 2.533, 2.561), (0.3585, 2.207, -0.2625), (-0.2655, 2.235, 2.427), (-0.2655, 2.831, 2.427), (0.3304, 2.831, 2.427), (0.03248, 2.897, 2.369), (-0.3308, 2.533, 2.369), (0.03248, 2.17, 2.369), (0.3957, 2.533, 2.369), (-0.2936, 2.207, -0.2625), (-0.2936, 2.859, -0.2625), (0.3585, 2.859, -0.2625), (0.03248, 2.931, -0.3264), (-0.365, 2.533, -0.3264), (0.03248, 2.136, -0.3264), (0.43, 2.533, -0.3264), (0.03248, 2.533, -0.4606)], [], [(66, 185, 347, 184), (185, 67, 186, 347), (347, 186, 63, 177), (184, 347, 177, 62), (65, 183, 348, 182), (183, 62, 176, 348), (348, 176, 0, 158), (182, 348, 158, 3), (64, 181, 349, 180), (181, 65, 182, 349), (349, 182, 3, 150), (180, 349, 150, 2), (63, 179, 350, 178), (179, 64, 180, 350), (350, 180, 2, 154), (178, 350, 154, 1), (17, 126, 351, 125), (5, 127, 351, 126), (4, 125, 351, 127), (69, 191, 352, 190), (191, 66, 184, 352), (352, 184, 62, 183), (190, 352, 183, 65), (68, 189, 353, 188), (189, 69, 190, 353), (353, 190, 65, 181), (188, 353, 181, 64), (62, 177, 354, 176), (177, 63, 178, 354), (354, 178, 1, 157), (176, 354, 157, 0), (41, 173, 355, 172), (173, 40, 174, 355), (355, 174, 39, 175), (172, 355, 175, 38), (6, 135, 356, 129), (16, 133, 356, 135), (7, 129, 356, 133), (67, 187, 357, 186), (187, 68, 188, 357), (357, 188, 64, 179), (186, 357, 179, 63), (9, 151, 358, 149), (151, 6, 128, 358), (358, 128, 5, 148), (149, 358, 148, 8), (13, 155, 359, 153), (155, 14, 152, 359), (359, 152, 6, 151), (153, 359, 151, 9), (12, 147, 360, 145), (147, 8, 148, 360), (360, 148, 5, 140), (145, 360, 140, 15), (15, 140, 361, 141), (5, 126, 361, 140), (17, 141, 361, 126), (18, 134, 362, 131), (134, 20, 117, 362), (362, 117, 7, 133), (131, 362, 133, 16), (19, 124, 363, 122), (124, 17, 125, 363), (363, 125, 4, 120), (122, 363, 120, 21), (37, 169, 364, 168), (169, 36, 170, 364), (364, 170, 35, 171), (168, 364, 171, 34), (33, 165, 365, 164), (165, 32, 166, 365), (365, 166, 31, 167), (164, 365, 167, 30), (29, 161, 366, 160), (161, 28, 162, 366), (366, 162, 27, 163), (160, 366, 163, 26), (13, 143, 367, 156), (143, 10, 138, 367), (367, 138, 116, 130), (156, 367, 130, 12), (6, 152, 368, 135), (14, 142, 368, 152), (16, 135, 368, 142), (12, 130, 369, 147), (130, 116, 137, 369), (369, 137, 114, 144), (147, 369, 144, 8), (8, 144, 370, 149), (144, 114, 136, 370), (370, 136, 115, 139), (149, 370, 139, 9), (25, 132, 371, 146), (132, 24, 123, 371), (371, 123, 23, 119), (146, 371, 119, 22), (7, 117, 372, 121), (117, 20, 118, 372), (372, 118, 21, 120), (121, 372, 120, 4), (9, 139, 373, 153), (139, 115, 159, 373), (373, 159, 10, 143), (153, 373, 143, 13), (2, 150, 467, 465), (157, 1, 464, 469), (158, 0, 463, 470), (1, 154, 468, 464), (4, 127, 375, 192), (127, 5, 193, 375), (375, 193, 67, 185), (192, 375, 185, 66), (5, 128, 376, 193), (128, 6, 194, 376), (376, 194, 68, 187), (193, 376, 187, 67), (6, 129, 377, 194), (129, 7, 195, 377), (377, 195, 69, 189), (194, 377, 189, 68), (7, 121, 378, 195), (121, 4, 192, 378), (378, 192, 66, 191), (195, 378, 191, 69), (70, 197, 379, 196), (197, 71, 198, 379), (379, 198, 43, 199), (196, 379, 199, 42), (71, 200, 380, 198), (200, 72, 201, 380), (380, 201, 44, 202), (198, 380, 202, 43), (72, 203, 381, 201), (203, 73, 204, 381), (381, 204, 45, 205), (201, 381, 205, 44), (73, 206, 382, 204), (206, 70, 196, 382), (382, 196, 42, 207), (204, 382, 207, 45), (22, 119, 383, 208), (119, 23, 209, 383), (383, 209, 71, 197), (208, 383, 197, 70), (23, 123, 384, 209), (123, 24, 210, 384), (384, 210, 72, 200), (209, 384, 200, 71), (24, 132, 385, 210), (132, 25, 211, 385), (385, 211, 73, 203), (210, 385, 203, 72), (25, 146, 386, 211), (146, 22, 208, 386), (386, 208, 70, 206), (211, 386, 206, 73), (74, 213, 387, 212), (213, 75, 214, 387), (387, 214, 47, 215), (212, 387, 215, 46), (75, 216, 388, 214), (216, 76, 217, 388), (388, 217, 48, 218), (214, 388, 218, 47), (76, 219, 389, 217), (219, 77, 220, 389), (389, 220, 49, 221), (217, 389, 221, 48), (77, 222, 390, 220), (222, 74, 212, 390), (390, 212, 46, 223), (220, 390, 223, 49), (78, 225, 391, 224), (225, 79, 226, 391), (391, 226, 75, 213), (224, 391, 213, 74), (79, 227, 392, 226), (227, 80, 228, 392), (392, 228, 76, 216), (226, 392, 216, 75), (80, 229, 393, 228), (229, 81, 230, 393), (393, 230, 77, 219), (228, 393, 219, 76), (81, 231, 394, 230), (231, 78, 224, 394), (394, 224, 74, 222), (230, 394, 222, 77), (26, 163, 395, 232), (163, 27, 233, 395), (395, 233, 79, 225), (232, 395, 225, 78), (27, 162, 396, 233), (162, 28, 234, 396), (396, 234, 80, 227), (233, 396, 227, 79), (28, 161, 397, 234), (161, 29, 235, 397), (397, 235, 81, 229), (234, 397, 229, 80), (29, 160, 398, 235), (160, 26, 232, 398), (398, 232, 78, 231), (235, 398, 231, 81), (82, 237, 399, 236), (237, 83, 238, 399), (399, 238, 51, 239), (236, 399, 239, 50), (83, 240, 400, 238), (240, 84, 241, 400), (400, 241, 52, 242), (238, 400, 242, 51), (84, 243, 401, 241), (243, 85, 244, 401), (401, 244, 53, 245), (241, 401, 245, 52), (85, 246, 402, 244), (246, 82, 236, 402), (402, 236, 50, 247), (244, 402, 247, 53), (86, 249, 403, 248), (249, 87, 250, 403), (403, 250, 83, 237), (248, 403, 237, 82), (87, 251, 404, 250), (251, 88, 252, 404), (404, 252, 84, 240), (250, 404, 240, 83), (88, 253, 405, 252), (253, 89, 254, 405), (405, 254, 85, 243), (252, 405, 243, 84), (89, 255, 406, 254), (255, 86, 248, 406), (406, 248, 82, 246), (254, 406, 246, 85), (30, 167, 407, 256), (167, 31, 257, 407), (407, 257, 87, 249), (256, 407, 249, 86), (31, 166, 408, 257), (166, 32, 258, 408), (408, 258, 88, 251), (257, 408, 251, 87), (32, 165, 409, 258), (165, 33, 259, 409), (409, 259, 89, 253), (258, 409, 253, 88), (33, 164, 410, 259), (164, 30, 256, 410), (410, 256, 86, 255), (259, 410, 255, 89), (90, 261, 411, 260), (261, 91, 262, 411), (411, 262, 55, 263), (260, 411, 263, 54), (91, 264, 412, 262), (264, 92, 265, 412), (412, 265, 56, 266), (262, 412, 266, 55), (92, 267, 413, 265), (267, 93, 268, 413), (413, 268, 57, 269), (265, 413, 269, 56), (93, 270, 414, 268), (270, 90, 260, 414), (414, 260, 54, 271), (268, 414, 271, 57), (34, 171, 415, 272), (171, 35, 273, 415), (415, 273, 91, 261), (272, 415, 261, 90), (35, 170, 416, 273), (170, 36, 274, 416), (416, 274, 92, 264), (273, 416, 264, 91), (36, 169, 417, 274), (169, 37, 275, 417), (417, 275, 93, 267), (274, 417, 267, 92), (37, 168, 418, 275), (168, 34, 272, 418), (418, 272, 90, 270), (275, 418, 270, 93), (94, 277, 419, 276), (277, 95, 278, 419), (419, 278, 59, 279), (276, 419, 279, 58), (95, 280, 420, 278), (280, 96, 281, 420), (420, 281, 60, 282), (278, 420, 282, 59), (96, 283, 421, 281), (283, 97, 284, 421), (421, 284, 61, 285), (281, 421, 285, 60), (97, 286, 422, 284), (286, 94, 276, 422), (422, 276, 58, 287), (284, 422, 287, 61), (38, 175, 423, 288), (175, 39, 289, 423), (423, 289, 95, 277), (288, 423, 277, 94), (39, 174, 424, 289), (174, 40, 290, 424), (424, 290, 96, 280), (289, 424, 280, 95), (40, 173, 425, 290), (173, 41, 291, 425), (425, 291, 97, 283), (290, 425, 283, 96), (41, 172, 426, 291), (172, 38, 288, 426), (426, 288, 94, 286), (291, 426, 286, 97), (42, 199, 427, 292), (199, 43, 293, 427), (427, 293, 115, 136), (292, 427, 136, 114), (43, 202, 428, 293), (202, 44, 294, 428), (428, 294, 10, 159), (293, 428, 159, 115), (44, 205, 429, 294), (205, 45, 295, 429), (429, 295, 116, 138), (294, 429, 138, 10), (45, 207, 430, 295), (207, 42, 292, 430), (430, 292, 114, 137), (295, 430, 137, 116), (98, 297, 431, 296), (297, 99, 298, 431), (431, 298, 13, 156), (296, 431, 156, 12), (99, 299, 432, 298), (299, 100, 300, 432), (432, 300, 14, 155), (298, 432, 155, 13), (100, 301, 433, 300), (301, 101, 302, 433), (433, 302, 15, 303), (300, 433, 303, 14), (101, 304, 434, 302), (304, 98, 296, 434), (434, 296, 12, 145), (302, 434, 145, 15), (46, 215, 435, 305), (215, 47, 306, 435), (435, 306, 99, 297), (305, 435, 297, 98), (47, 218, 436, 306), (218, 48, 307, 436), (436, 307, 100, 299), (306, 436, 299, 99), (48, 221, 437, 307), (221, 49, 308, 437), (437, 308, 101, 301), (307, 437, 301, 100), (49, 223, 438, 308), (223, 46, 305, 438), (438, 305, 98, 304), (308, 438, 304, 101), (102, 310, 439, 309), (310, 103, 311, 439), (439, 311, 14, 303), (309, 439, 303, 15), (103, 312, 440, 311), (312, 104, 313, 440), (440, 313, 16, 142), (311, 440, 142, 14), (104, 314, 441, 313), (314, 105, 315, 441), (441, 315, 17, 316), (313, 441, 316, 16), (105, 317, 442, 315), (317, 102, 309, 442), (442, 309, 15, 141), (315, 442, 141, 17), (50, 239, 443, 318), (239, 51, 319, 443), (443, 319, 103, 310), (318, 443, 310, 102), (51, 242, 444, 319), (242, 52, 320, 444), (444, 320, 104, 312), (319, 444, 312, 103), (52, 245, 445, 320), (245, 53, 321, 445), (445, 321, 105, 314), (320, 445, 314, 104), (53, 247, 446, 321), (247, 50, 318, 446), (446, 318, 102, 317), (321, 446, 317, 105), (106, 323, 447, 322), (323, 107, 324, 447), (447, 324, 19, 325), (322, 447, 325, 18), (107, 326, 448, 324), (326, 108, 327, 448), (448, 327, 17, 124), (324, 448, 124, 19), (108, 328, 449, 327), (328, 109, 329, 449), (449, 329, 16, 316), (327, 449, 316, 17), (109, 330, 450, 329), (330, 106, 322, 450), (450, 322, 18, 131), (329, 450, 131, 16), (54, 263, 451, 331), (263, 55, 332, 451), (451, 332, 107, 323), (331, 451, 323, 106), (55, 266, 452, 332), (266, 56, 333, 452), (452, 333, 108, 326), (332, 452, 326, 107), (56, 269, 453, 333), (269, 57, 334, 453), (453, 334, 109, 328), (333, 453, 328, 108), (57, 271, 454, 334), (271, 54, 331, 454), (454, 331, 106, 330), (334, 454, 330, 109), (110, 336, 455, 335), (336, 111, 337, 455), (455, 337, 21, 118), (335, 455, 118, 20), (111, 338, 456, 337), (338, 112, 339, 456), (456, 339, 19, 122), (337, 456, 122, 21), (112, 340, 457, 339), (340, 113, 341, 457), (457, 341, 18, 325), (339, 457, 325, 19), (113, 342, 458, 341), (342, 110, 335, 458), (458, 335, 20, 134), (341, 458, 134, 18), (58, 279, 459, 343), (279, 59, 344, 459), (459, 344, 111, 336), (343, 459, 336, 110), (59, 282, 460, 344), (282, 60, 345, 460), (460, 345, 112, 338), (344, 460, 338, 111), (60, 285, 461, 345), (285, 61, 346, 461), (461, 346, 113, 340), (345, 461, 340, 112), (61, 287, 462, 346), (287, 58, 343, 462), (462, 343, 110, 342), (346, 462, 342, 113), (464, 468, 476, 472), (463, 469, 477, 374), (466, 470, 478, 474), (467, 466, 474, 475), (154, 2, 465, 468), (3, 158, 470, 466), (0, 157, 469, 463), (150, 3, 466, 467), (475, 474, 481, 482), (476, 473, 480, 483), (477, 472, 479, 484), (478, 374, 471, 485), (465, 467, 475, 473), (470, 463, 374, 478), (469, 464, 472, 477), (468, 465, 473, 476), (471, 484, 486, 485), (484, 479, 483, 486), (486, 483, 480, 482), (485, 486, 482, 481), (474, 478, 485, 481), (374, 477, 484, 471), (472, 476, 483, 479), (473, 475, 482, 480)])
me_cube_002.use_remesh_fix_poles = True
me_cube_002.use_remesh_preserve_attributes = False
me_cube_002.update()
arm_armature = bpy.data.armatures.new('Armature')  # bones are not reproduced
arm_armature_001 = bpy.data.armatures.new('Armature.001')  # bones are not reproduced

# ---- objects
ob_cube = bpy.data.objects.new('Cube', me_cube_001)
ob_leftarm = bpy.data.objects.new('LeftArm', arm_armature)
ob_rightarm = bpy.data.objects.new('RightArm', arm_armature_001)
ob_cube_001 = bpy.data.objects.new('Cube.001', me_cube_002)
ob_empty = bpy.data.objects.new('Empty', None)

# ---- transforms, parenting, visibility, modifiers, constraints
ob_cube.parent = ob_leftarm
ob_cube.matrix_parent_inverse = Matrix(((7.55e-08, 1.0, 8.47e-22, 2.407e-35), (1.0, -7.55e-08, 1.51e-07, 4.292e-21), (1.51e-07, -1.14e-14, -1.0, -2.842e-14), (-0.0, 0.0, -0.0, 1.0)))
ob_cube.location = (0.0, 0.0, -2.842e-14)
ob_cube.rotation_euler = (3.142, -1.423e-15, 1.571)
ob_cube.lineart.crease_threshold = 0.0
_vg = ob_cube.vertex_groups.new(name='Bone')
for _i, _w in zip([0, 1, 2, 3, 62, 63, 64, 65, 150, 154, 157, 158, 176, 177, 178, 179, 180, 181, 182, 183, 348, 349, 350, 354, 374, 463, 464, 465, 466, 467, 468, 469, 470, 471, 472, 473, 474, 475, 476, 477, 478, 479, 480, 481, 482, 483, 484, 485, 486], [0.7526, 0.7794, 0.7792, 0.7553, 0.0461, 0.0438, 0.04368, 0.04655, 0.794, 0.7655, 0.7933, 0.7704, 0.23, 0.04069, 0.2231, 0.04215, 0.2225, 0.04088, 0.2316, 0.04415, 0.229, 0.2183, 0.225, 0.2178, 0.979, 0.838, 0.8359, 0.836, 0.8393, 0.8866, 0.8871, 0.8869, 0.8897, 0.9997, 0.9787, 0.9787, 0.9791, 0.9873, 0.9873, 0.9873, 0.9875, 0.9998, 0.9997, 0.9998, 1.0, 1.0, 1.0, 1.0, 1.0]): _vg.add([_i], _w, 'REPLACE')
_vg = ob_cube.vertex_groups.new(name='Bone.001')
for _i, _w in zip([4, 5, 6, 7, 66, 67, 68, 69, 121, 125, 126, 127, 128, 129, 133, 135, 148, 151, 185, 187, 189, 191, 192, 193, 194, 195, 351, 356, 358, 375, 376, 377, 378], [0.1664, 0.1021, 0.1254, 0.1524, 0.06004, 0.06037, 0.05833, 0.06001, 0.1557, 0.01136, 0.009445, 0.7439, 0.1509, 0.6084, 0.02803, 0.03245, 0.00772, 0.01751, 0.06106, 0.05631, 0.06016, 0.05802, 0.7145, 0.7291, 0.7031, 0.7123, 0.09518, 0.1074, 0.03845, 0.8018, 0.6737, 0.7581, 0.6865]): _vg.add([_i], _w, 'REPLACE')
_vg = ob_cube.vertex_groups.new(name='Bone.002')
for _i, _w in zip([5, 6, 8, 9, 10, 12, 13, 42, 43, 44, 45, 114, 115, 116, 126, 127, 128, 129, 130, 135, 136, 137, 138, 139, 140, 143, 144, 145, 147, 148, 149, 151, 152, 153, 155, 156, 159, 193, 194, 199, 202, 205, 207, 292, 293, 294, 295, 351, 356, 358, 359, 360, 367, 368, 369, 370, 373, 376, 427, 428, 429, 430], [0.7983, 0.7361, 0.817, 0.8152, 0.3841, 0.09042, 0.08801, 0.02769, 0.0466, 0.0231, 0.001732, 0.7073, 0.7055, 0.361, 0.06541, 0.07387, 0.7781, 0.1203, 0.2888, 0.08785, 0.7249, 0.6252, 0.2793, 0.7866, 0.1909, 0.3019, 0.7899, 0.04251, 0.6273, 0.8498, 0.8481, 0.8445, 0.2235, 0.6107, 0.04726, 0.002948, 0.6202, 0.09642, 0.1147, 0.03623, 0.04201, 0.0006397, 0.01316, 0.2119, 0.2258, 0.1551, 0.133, 0.02881, 0.06297, 0.8792, 0.5611, 0.5695, 0.1565, 0.04735, 0.6546, 0.8145, 0.6416, 0.1515, 0.2177, 0.2096, 0.1126, 0.1854]): _vg.add([_i], _w, 'REPLACE')
_vg = ob_cube.vertex_groups.new(name='Bone.007')
for _i, _w in zip([8, 9, 10, 12, 13, 42, 43, 44, 45, 70, 71, 72, 73, 114, 115, 116, 130, 136, 137, 138, 139, 143, 144, 147, 148, 149, 151, 152, 153, 159, 196, 197, 198, 199, 200, 201, 202, 203, 204, 205, 206, 207, 292, 293, 294, 295, 358, 359, 360, 367, 369, 370, 373, 379, 380, 381, 382, 427, 428, 429, 430], [0.1303, 0.1303, 0.2873, 0.06071, 0.05933, 0.7957, 0.7641, 0.7548, 0.7965, 0.01828, 0.05269, 0.05338, 0.01419, 0.2583, 0.2504, 0.2957, 0.1884, 0.2423, 0.2722, 0.3098, 0.1677, 0.1967, 0.1745, 0.1599, 0.06029, 0.1074, 0.05913, 0.0006632, 0.1783, 0.2662, 0.1534, 0.03613, 0.1857, 0.7829, 0.05564, 0.188, 0.7558, 0.03405, 0.1485, 0.7799, 0.004461, 0.8072, 0.7405, 0.7164, 0.6896, 0.7269, 0.04908, 0.078, 0.06834, 0.1512, 0.2022, 0.1478, 0.2137, 0.1686, 0.1904, 0.1669, 0.1383, 0.7354, 0.7042, 0.7141, 0.7447]): _vg.add([_i], _w, 'REPLACE')
_vg = ob_cube.vertex_groups.new(name='Bone.008')
for _i, _w in zip([22, 23, 24, 25, 42, 43, 44, 45, 70, 71, 72, 73, 119, 123, 132, 146, 196, 197, 198, 199, 200, 201, 202, 203, 204, 205, 206, 207, 208, 209, 210, 211, 292, 293, 294, 295, 371, 379, 380, 381, 382, 383, 384, 385, 386, 427, 428, 429, 430], [0.9963, 0.991, 0.9907, 0.9965, 0.162, 0.1825, 0.1854, 0.1591, 0.964, 0.9437, 0.9427, 0.966, 0.9953, 0.9921, 0.9952, 0.9984, 0.8383, 0.9543, 0.8015, 0.1712, 0.9403, 0.7977, 0.1869, 0.9552, 0.8431, 0.1698, 0.9713, 0.1535, 0.9906, 0.9812, 0.9809, 0.9911, 0.02021, 0.03382, 0.04082, 0.02136, 0.9982, 0.8213, 0.7954, 0.8221, 0.8546, 0.9864, 0.9799, 0.9866, 0.9935, 0.02539, 0.0397, 0.03027, 0.01663]): _vg.add([_i], _w, 'REPLACE')
_vg = ob_cube.vertex_groups.new(name='Bone.003')
for _i, _w in zip([5, 6, 10, 11, 12, 13, 14, 15, 17, 116, 126, 130, 135, 137, 138, 140, 141, 142, 143, 145, 147, 148, 151, 152, 153, 155, 156, 159, 294, 295, 296, 298, 300, 302, 303, 309, 351, 359, 360, 361, 367, 368, 369, 373, 428, 429, 430, 431, 432, 434], [0.002517, 0.02014, 0.24, 1.0, 0.6675, 0.6468, 0.07822, 0.4808, 0.009547, 0.2708, 0.1459, 0.4254, 0.06919, 0.06734, 0.3073, 0.5771, 0.1078, 0.02238, 0.3848, 0.7061, 0.1566, 0.0187, 0.005205, 0.4164, 0.1303, 0.6363, 0.4846, 0.0595, 0.08449, 0.08496, 0.1046, 0.09438, 0.004387, 0.09097, 0.0504, 0.04066, 0.01952, 0.2129, 0.2641, 0.4258, 0.5302, 0.1656, 0.1021, 0.08132, 0.005018, 0.1042, 0.006035, 0.08453, 0.071, 0.1153]): _vg.add([_i], _w, 'REPLACE')
_vg = ob_cube.vertex_groups.new(name='Bone.009')
for _i, _w in zip([10, 12, 13, 14, 15, 46, 47, 48, 49, 98, 99, 100, 101, 116, 130, 138, 141, 142, 143, 145, 155, 156, 215, 218, 221, 223, 296, 297, 298, 299, 300, 301, 302, 303, 304, 305, 306, 307, 308, 309, 311, 367, 431, 432, 433, 434, 435, 436, 437, 438, 439], [0.03369, 0.1465, 0.1478, 0.1361, 0.1691, 0.0229, 0.02284, 0.007604, 0.00791, 0.8178, 0.8167, 0.7931, 0.7961, 0.03167, 0.06545, 0.07423, 0.005663, 0.01128, 0.0674, 0.1453, 0.1382, 0.4531, 0.02372, 0.01366, 0.002198, 0.0139, 0.8434, 0.8248, 0.8407, 0.8075, 0.7489, 0.7905, 0.7623, 0.3102, 0.8096, 0.1677, 0.1677, 0.1485, 0.1494, 0.03413, 0.003556, 0.1401, 0.8769, 0.8077, 0.6937, 0.813, 0.1675, 0.1559, 0.1401, 0.1566, 0.07151]): _vg.add([_i], _w, 'REPLACE')
_vg = ob_cube.vertex_groups.new(name='Bone.010')
for _i, _w in zip([46, 47, 48, 49, 74, 75, 76, 77, 98, 99, 100, 101, 212, 213, 214, 215, 216, 217, 218, 219, 220, 221, 222, 223, 224, 226, 228, 230, 297, 299, 300, 301, 302, 304, 305, 306, 307, 308, 387, 388, 389, 390, 391, 392, 393, 394, 432, 433, 434, 435, 436, 437, 438], [0.9162, 0.9162, 0.9333, 0.9331, 0.1982, 0.1982, 0.1855, 0.1855, 0.1548, 0.1547, 0.1624, 0.1613, 0.791, 0.1979, 0.791, 0.9149, 0.1894, 0.8155, 0.9263, 0.1792, 0.8154, 0.9391, 0.1894, 0.9262, 0.04725, 0.04725, 0.03768, 0.03768, 0.1522, 0.1576, 0.01616, 0.159, 0.01577, 0.1575, 0.8172, 0.8169, 0.8366, 0.8359, 0.7892, 0.8055, 0.8247, 0.8055, 0.04698, 0.04041, 0.03328, 0.04041, 0.003879, 0.02171, 0.005066, 0.8177, 0.8293, 0.8453, 0.829]): _vg.add([_i], _w, 'REPLACE')
_vg = ob_cube.vertex_groups.new(name='Bone.011')
for _i, _w in zip([26, 27, 28, 29, 46, 47, 48, 49, 74, 75, 76, 77, 78, 79, 80, 81, 160, 161, 162, 163, 212, 213, 214, 215, 216, 217, 218, 219, 220, 221, 222, 223, 224, 225, 226, 227, 228, 229, 230, 231, 232, 233, 234, 235, 366, 387, 388, 389, 390, 391, 392, 393, 394, 395, 396, 397, 398], [0.9986, 0.9987, 0.9986, 0.9986, 0.0422, 0.04221, 0.0229, 0.02296, 0.7996, 0.7996, 0.813, 0.813, 0.988, 0.988, 0.989, 0.989, 0.999, 0.999, 0.999, 0.9991, 0.2001, 0.7998, 0.2001, 0.04429, 0.8089, 0.1781, 0.03104, 0.8195, 0.1781, 0.01671, 0.8089, 0.03108, 0.9509, 0.9881, 0.9509, 0.9888, 0.9558, 0.9896, 0.9558, 0.9888, 0.9967, 0.9967, 0.9968, 0.9968, 0.9996, 0.2017, 0.1871, 0.1697, 0.1871, 0.951, 0.9544, 0.958, 0.9544, 0.9968, 0.9969, 0.997, 0.9969]): _vg.add([_i], _w, 'REPLACE')
_vg = ob_cube.vertex_groups.new(name='Bone.004')
for _i, _w in zip([13, 14, 15, 16, 17, 125, 126, 129, 133, 135, 140, 141, 142, 145, 152, 153, 155, 300, 302, 303, 309, 311, 313, 315, 351, 356, 359, 360, 361, 368, 432, 433, 439, 440, 442], [0.009123, 0.3978, 0.2032, 0.1159, 0.1234, 0.01522, 0.5307, 0.005512, 0.04457, 0.5135, 0.1505, 0.649, 0.5716, 0.05179, 0.2169, 0.01608, 0.08624, 0.09479, 0.06296, 0.3033, 0.06013, 0.06793, 0.001392, 0.01846, 0.1238, 0.156, 0.07729, 0.05195, 0.4404, 0.5535, 0.03875, 0.1248, 0.06831, 0.0681, 0.0827]): _vg.add([_i], _w, 'REPLACE')
_vg = ob_cube.vertex_groups.new(name='Bone.012')
for _i, _w in zip([14, 15, 16, 17, 52, 53, 102, 103, 104, 105, 141, 142, 155, 245, 300, 302, 303, 309, 310, 311, 312, 313, 314, 315, 316, 317, 318, 319, 320, 321, 327, 329, 368, 432, 433, 439, 440, 441, 442, 443, 444, 445, 446, 449], [0.3402, 0.1, 0.09349, 0.06411, 0.001402, 0.001597, 0.8426, 0.8462, 0.8222, 0.8228, 0.09276, 0.1772, 0.05321, 0.0001593, 0.08638, 0.03574, 0.3057, 0.8184, 0.8522, 0.857, 0.8361, 0.8069, 0.8192, 0.8158, 0.2708, 0.8334, 0.138, 0.1389, 0.1424, 0.1431, 0.03586, 0.02107, 0.05424, 0.02403, 0.1267, 0.8198, 0.841, 0.7772, 0.8315, 0.133, 0.1391, 0.1395, 0.1389, 0.1155]): _vg.add([_i], _w, 'REPLACE')
_vg = ob_cube.vertex_groups.new(name='Bone.013')
for _i, _w in zip([50, 51, 52, 53, 82, 83, 84, 85, 102, 103, 104, 105, 236, 237, 238, 239, 240, 241, 242, 243, 244, 245, 246, 247, 248, 250, 252, 254, 310, 312, 314, 317, 318, 319, 320, 321, 399, 400, 401, 402, 403, 404, 405, 406, 441, 443, 444, 445, 446], [0.9431, 0.943, 0.941, 0.9409, 0.176, 0.176, 0.1704, 0.1704, 0.1317, 0.132, 0.1479, 0.1482, 0.8249, 0.1745, 0.8249, 0.9452, 0.1705, 0.8258, 0.9433, 0.1664, 0.8258, 0.9422, 0.1705, 0.9433, 0.02607, 0.02607, 0.02056, 0.02056, 0.124, 0.1394, 0.1483, 0.1407, 0.8526, 0.8521, 0.8468, 0.8462, 0.8274, 0.8281, 0.8288, 0.8281, 0.02543, 0.02154, 0.01757, 0.02154, 0.001411, 0.8582, 0.8514, 0.8495, 0.8513]): _vg.add([_i], _w, 'REPLACE')
_vg = ob_cube.vertex_groups.new(name='Bone.014')
for _i, _w in zip([30, 31, 32, 33, 50, 51, 52, 53, 82, 83, 84, 85, 86, 87, 88, 89, 164, 165, 166, 167, 236, 237, 238, 239, 240, 241, 242, 243, 244, 245, 246, 247, 248, 249, 250, 251, 252, 253, 254, 255, 256, 257, 258, 259, 365, 399, 400, 401, 402, 403, 404, 405, 406, 407, 408, 409, 410], [0.9991, 0.9991, 0.9993, 0.9993, 0.01357, 0.0136, 0.01489, 0.01495, 0.8229, 0.8229, 0.8286, 0.8286, 0.9915, 0.9915, 0.9925, 0.9925, 0.9994, 0.9995, 0.9994, 0.9993, 0.1701, 0.8245, 0.1701, 0.01181, 0.8285, 0.169, 0.01279, 0.8326, 0.1691, 0.01372, 0.8285, 0.01281, 0.9617, 0.9916, 0.9617, 0.9923, 0.9645, 0.993, 0.9645, 0.9923, 0.9978, 0.9978, 0.9982, 0.9982, 0.9998, 0.1678, 0.167, 0.1662, 0.167, 0.9621, 0.964, 0.966, 0.964, 0.9979, 0.9981, 0.9983, 0.9981]): _vg.add([_i], _w, 'REPLACE')
_vg = ob_cube.vertex_groups.new(name='Bone.005')
for _i, _w in zip([4, 6, 7, 14, 16, 17, 18, 19, 108, 109, 117, 120, 122, 124, 125, 126, 127, 129, 131, 133, 134, 135, 141, 142, 152, 313, 315, 316, 322, 324, 325, 326, 327, 328, 329, 339, 341, 351, 356, 361, 362, 363, 368, 440, 441, 442, 447, 448, 449, 450, 457], [0.03186, 0.0036, 0.03249, 0.001735, 0.5965, 0.5987, 0.1594, 0.1932, 0.008583, 0.005651, 0.009462, 0.003507, 0.0424, 0.6766, 0.1582, 0.1603, 0.05494, 0.06961, 0.5722, 0.1668, 0.04588, 0.1657, 0.08942, 0.1305, 0.02998, 0.0813, 0.07698, 0.3235, 0.06933, 0.08161, 0.1937, 0.003283, 0.1256, 0.009711, 0.1186, 0.06794, 0.05916, 0.5291, 0.4134, 0.05841, 0.1105, 0.0901, 0.09351, 0.02147, 0.07964, 0.005281, 0.07234, 0.1264, 0.1292, 0.118, 0.08834]): _vg.add([_i], _w, 'REPLACE')
_vg = ob_cube.vertex_groups.new(name='Bone.015')
for _i, _w in zip([16, 17, 18, 19, 54, 55, 56, 57, 106, 107, 108, 109, 122, 124, 131, 134, 263, 265, 266, 268, 269, 271, 313, 315, 316, 322, 323, 324, 325, 326, 327, 328, 329, 330, 331, 332, 333, 334, 339, 340, 341, 412, 413, 414, 441, 447, 448, 449, 450, 451, 452, 453, 454, 457], [0.09394, 0.1052, 0.1932, 0.1737, 0.1464, 0.1464, 0.1673, 0.1673, 0.9165, 0.917, 0.907, 0.9091, 0.008244, 0.1065, 0.1351, 0.02415, 0.138, 0.008338, 0.1547, 0.008352, 0.1681, 0.1545, 0.0495, 0.01507, 0.3498, 0.749, 0.924, 0.7556, 0.3385, 0.9161, 0.7807, 0.8989, 0.7923, 0.9142, 0.8358, 0.8349, 0.8054, 0.8048, 0.07622, 0.02357, 0.07799, 0.001098, 0.009203, 0.001073, 0.1023, 0.7573, 0.7901, 0.7263, 0.7805, 0.8468, 0.8214, 0.8007, 0.8211, 0.1504]): _vg.add([_i], _w, 'REPLACE')
_vg = ob_cube.vertex_groups.new(name='Bone.016')
for _i, _w in zip([54, 55, 56, 57, 90, 91, 92, 93, 106, 107, 108, 109, 260, 261, 262, 263, 264, 265, 266, 267, 268, 269, 270, 271, 274, 275, 323, 326, 328, 330, 331, 332, 333, 334, 411, 412, 413, 414, 417, 451, 452, 453, 454], [0.8313, 0.8311, 0.8034, 0.8034, 0.1291, 0.129, 0.1415, 0.1415, 0.01297, 0.01336, 0.02924, 0.02986, 0.8468, 0.1236, 0.8467, 0.8417, 0.1331, 0.8266, 0.8201, 0.1417, 0.8265, 0.8017, 0.1331, 0.8202, 0.006907, 0.006894, 0.006467, 0.02072, 0.03095, 0.02154, 0.1507, 0.1516, 0.1765, 0.1774, 0.8543, 0.8393, 0.8255, 0.8393, 0.006175, 0.1414, 0.1634, 0.1798, 0.1636]): _vg.add([_i], _w, 'REPLACE')
_vg = ob_cube.vertex_groups.new(name='Bone.017')
for _i, _w in zip([34, 35, 36, 37, 56, 57, 90, 91, 92, 93, 168, 169, 170, 171, 260, 261, 262, 264, 265, 267, 268, 269, 270, 272, 273, 274, 275, 364, 411, 412, 413, 414, 415, 416, 417, 418], [0.9928, 0.993, 0.9898, 0.9899, 0.003506, 0.00355, 0.8673, 0.8673, 0.8535, 0.8535, 0.9942, 0.9926, 0.9944, 0.9961, 0.1297, 0.8732, 0.1298, 0.8627, 0.1438, 0.8532, 0.1439, 0.004905, 0.8627, 0.9767, 0.9767, 0.9706, 0.9706, 0.999, 0.1242, 0.1348, 0.1445, 0.1348, 0.9795, 0.9751, 0.9709, 0.9751]): _vg.add([_i], _w, 'REPLACE')
_vg = ob_cube.vertex_groups.new(name='Bone.006')
for _i, _w in zip([4, 7, 16, 17, 18, 19, 20, 21, 117, 118, 120, 121, 122, 124, 125, 126, 127, 129, 131, 133, 134, 135, 192, 195, 335, 337, 351, 356, 362, 363, 368, 372, 377, 378, 455, 456, 458], [0.7427, 0.7397, 0.05275, 0.05326, 0.05769, 0.06004, 0.459, 0.4627, 0.857, 0.4908, 0.8742, 0.7749, 0.2305, 0.08655, 0.7211, 0.04054, 0.087, 0.126, 0.1112, 0.6591, 0.2204, 0.06952, 0.1004, 0.09859, 0.07182, 0.07226, 0.1683, 0.2104, 0.6957, 0.7736, 0.009223, 0.8987, 0.01946, 0.1309, 0.06878, 0.05091, 0.04401]): _vg.add([_i], _w, 'REPLACE')
_vg = ob_cube.vertex_groups.new(name='Bone.018')
for _i, _w in zip([18, 19, 20, 21, 58, 59, 60, 61, 106, 107, 110, 111, 112, 113, 117, 118, 120, 122, 124, 131, 133, 134, 279, 282, 285, 287, 322, 323, 324, 325, 335, 336, 337, 338, 339, 340, 341, 342, 343, 344, 345, 346, 362, 363, 372, 447, 448, 450, 455, 456, 457, 458, 459, 460, 461, 462], [0.5572, 0.5448, 0.5195, 0.5183, 0.03891, 0.03887, 0.05878, 0.05912, 0.00538, 0.0002833, 0.8041, 0.8025, 0.7349, 0.738, 0.07305, 0.5021, 0.06402, 0.6813, 0.09567, 0.1295, 0.02261, 0.6777, 0.02932, 0.05053, 0.05987, 0.05082, 0.1451, 0.004909, 0.1279, 0.4161, 0.8828, 0.8192, 0.8807, 0.7753, 0.772, 0.7157, 0.7811, 0.7789, 0.1821, 0.1818, 0.2031, 0.2046, 0.1396, 0.1069, 0.05743, 0.1444, 0.02504, 0.04999, 0.8976, 0.8569, 0.6883, 0.8654, 0.1709, 0.1912, 0.2019, 0.1929]): _vg.add([_i], _w, 'REPLACE')
_vg = ob_cube.vertex_groups.new(name='Bone.019')
for _i, _w in zip([58, 59, 60, 61, 94, 95, 96, 97, 110, 111, 112, 113, 276, 277, 278, 279, 280, 281, 282, 283, 284, 285, 286, 287, 290, 291, 325, 335, 336, 337, 338, 339, 340, 341, 342, 343, 344, 345, 346, 419, 420, 421, 422, 425, 455, 456, 457, 458, 459, 460, 461, 462], [0.7529, 0.7525, 0.7044, 0.7043, 0.05587, 0.05589, 0.07302, 0.07297, 0.1667, 0.1674, 0.1988, 0.1973, 0.1969, 0.05052, 0.197, 0.768, 0.06314, 0.2206, 0.7316, 0.07481, 0.2207, 0.6989, 0.06306, 0.7317, 0.004662, 0.004518, 0.009161, 0.0136, 0.1567, 0.01522, 0.1821, 0.05214, 0.2016, 0.05173, 0.1816, 0.7647, 0.7647, 0.7173, 0.7158, 0.1878, 0.2068, 0.2222, 0.2067, 0.00591, 0.004924, 0.03297, 0.05646, 0.03115, 0.7818, 0.7445, 0.7125, 0.7433]): _vg.add([_i], _w, 'REPLACE')
_vg = ob_cube.vertex_groups.new(name='Bone.020')
for _i, _w in zip([38, 39, 40, 41, 58, 59, 60, 61, 94, 95, 96, 97, 172, 173, 174, 175, 276, 277, 278, 279, 280, 281, 282, 283, 284, 285, 286, 287, 288, 289, 290, 291, 343, 344, 345, 346, 355, 419, 420, 421, 422, 423, 424, 425, 426, 459, 460, 461, 462], [0.9908, 0.9912, 0.985, 0.9853, 0.2014, 0.2018, 0.2331, 0.233, 0.9406, 0.9406, 0.9208, 0.9208, 0.9913, 0.9879, 0.9914, 0.9947, 0.7909, 0.9465, 0.7907, 0.1915, 0.9322, 0.7603, 0.2157, 0.9186, 0.7602, 0.2368, 0.9323, 0.2154, 0.9804, 0.9805, 0.9704, 0.9704, 0.04714, 0.04728, 0.06646, 0.06669, 0.9978, 0.8017, 0.7781, 0.7577, 0.7781, 0.9835, 0.9766, 0.9696, 0.9765, 0.03761, 0.05645, 0.06933, 0.05665]): _vg.add([_i], _w, 'REPLACE')
_vg = ob_cube.vertex_groups.new(name='Bone.021')
for _i, _w in zip([0, 1, 2, 3, 62, 63, 64, 65, 66, 67, 68, 69, 121, 128, 129, 150, 154, 157, 158, 176, 177, 178, 179, 180, 181, 182, 183, 184, 185, 186, 187, 188, 189, 190, 191, 192, 193, 194, 195, 347, 348, 349, 350, 352, 353, 354, 357, 375, 376, 377, 378, 463, 464, 465, 466, 467, 468, 469, 470], [0.2474, 0.2205, 0.2208, 0.2447, 0.9517, 0.9528, 0.9529, 0.9515, 0.9306, 0.9304, 0.9308, 0.93, 0.0126, 0.01637, 0.01571, 0.206, 0.2345, 0.2066, 0.2296, 0.77, 0.9544, 0.7768, 0.9537, 0.7774, 0.9543, 0.7684, 0.9527, 0.9943, 0.9328, 0.9944, 0.9319, 0.9944, 0.9319, 0.9943, 0.9311, 0.1685, 0.1564, 0.1583, 0.167, 0.9946, 0.7709, 0.7817, 0.775, 0.9944, 0.9945, 0.7821, 0.9945, 0.1492, 0.1633, 0.1643, 0.1715, 0.162, 0.1641, 0.164, 0.1607, 0.1134, 0.1129, 0.1131, 0.1103]): _vg.add([_i], _w, 'REPLACE')
_m = ob_cube.modifiers.new('Armature', 'ARMATURE')
_m.object = ob_leftarm
ob_leftarm.location = (0.0, 0.0, -2.842e-14)
ob_leftarm.rotation_euler = (3.142, -0.0, 1.571)
ob_leftarm.lineart.crease_threshold = 0.0
ob_rightarm.location = (0.0, 0.0, 0.0)
ob_rightarm.rotation_euler = (3.142, -0.0, -1.571)
ob_rightarm.scale = (-1.0, 1.0, 1.0)
ob_rightarm.lineart.crease_threshold = 0.0
ob_cube_001.parent = ob_rightarm
ob_cube_001.matrix_parent_inverse = Matrix(((-7.55e-08, 1.0, 8.47e-22, 0.0), (-1.0, -7.55e-08, 1.51e-07, -0.0), (-1.51e-07, -1.14e-14, -1.0, 0.0), (0.0, -0.0, 0.0, 1.0)))
ob_cube_001.location = (0.0, 0.0, 0.0)
ob_cube_001.rotation_euler = (0.0, 0.0, -1.571)
ob_cube_001.scale = (-1.0, -1.0, -1.0)
ob_cube_001.lineart.crease_threshold = 0.0
_vg = ob_cube_001.vertex_groups.new(name='Bone')
for _i, _w in zip([0, 1, 2, 3, 62, 63, 64, 65, 150, 154, 157, 158, 176, 177, 178, 179, 180, 181, 182, 183, 348, 349, 350, 354, 374, 463, 464, 465, 466, 467, 468, 469, 470, 471, 472, 473, 474, 475, 476, 477, 478, 479, 480, 481, 482, 483, 484, 485, 486], [0.7526, 0.7794, 0.7792, 0.7553, 0.0461, 0.0438, 0.04368, 0.04655, 0.794, 0.7655, 0.7933, 0.7704, 0.23, 0.04069, 0.2231, 0.04215, 0.2225, 0.04088, 0.2316, 0.04415, 0.229, 0.2183, 0.225, 0.2178, 0.979, 0.838, 0.8359, 0.836, 0.8393, 0.8866, 0.8871, 0.8869, 0.8897, 0.9997, 0.9787, 0.9787, 0.9791, 0.9873, 0.9873, 0.9873, 0.9875, 0.9998, 0.9997, 0.9998, 1.0, 1.0, 1.0, 1.0, 1.0]): _vg.add([_i], _w, 'REPLACE')
_vg = ob_cube_001.vertex_groups.new(name='Bone.001')
for _i, _w in zip([4, 5, 6, 7, 66, 67, 68, 69, 121, 125, 126, 127, 128, 129, 133, 135, 148, 151, 185, 187, 189, 191, 192, 193, 194, 195, 351, 356, 358, 375, 376, 377, 378], [0.1664, 0.1021, 0.1254, 0.1524, 0.06004, 0.06037, 0.05833, 0.06001, 0.1557, 0.01136, 0.009445, 0.7439, 0.1509, 0.6084, 0.02803, 0.03245, 0.00772, 0.01751, 0.06106, 0.05631, 0.06016, 0.05802, 0.7145, 0.7291, 0.7031, 0.7123, 0.09518, 0.1074, 0.03845, 0.8018, 0.6737, 0.7581, 0.6865]): _vg.add([_i], _w, 'REPLACE')
_vg = ob_cube_001.vertex_groups.new(name='Bone.002')
for _i, _w in zip([5, 6, 8, 9, 10, 12, 13, 42, 43, 44, 45, 114, 115, 116, 126, 127, 128, 129, 130, 135, 136, 137, 138, 139, 140, 143, 144, 145, 147, 148, 149, 151, 152, 153, 155, 156, 159, 193, 194, 199, 202, 205, 207, 292, 293, 294, 295, 351, 356, 358, 359, 360, 367, 368, 369, 370, 373, 376, 427, 428, 429, 430], [0.7983, 0.7361, 0.817, 0.8152, 0.3841, 0.09042, 0.08801, 0.02769, 0.0466, 0.0231, 0.001732, 0.7073, 0.7055, 0.361, 0.06541, 0.07387, 0.7781, 0.1203, 0.2888, 0.08785, 0.7249, 0.6252, 0.2793, 0.7866, 0.1909, 0.3019, 0.7899, 0.04251, 0.6273, 0.8498, 0.8481, 0.8445, 0.2235, 0.6107, 0.04726, 0.002948, 0.6202, 0.09642, 0.1147, 0.03623, 0.04201, 0.0006397, 0.01316, 0.2119, 0.2258, 0.1551, 0.133, 0.02881, 0.06297, 0.8792, 0.5611, 0.5695, 0.1565, 0.04735, 0.6546, 0.8145, 0.6416, 0.1515, 0.2177, 0.2096, 0.1126, 0.1854]): _vg.add([_i], _w, 'REPLACE')
_vg = ob_cube_001.vertex_groups.new(name='Bone.007')
for _i, _w in zip([8, 9, 10, 12, 13, 42, 43, 44, 45, 70, 71, 72, 73, 114, 115, 116, 130, 136, 137, 138, 139, 143, 144, 147, 148, 149, 151, 152, 153, 159, 196, 197, 198, 199, 200, 201, 202, 203, 204, 205, 206, 207, 292, 293, 294, 295, 358, 359, 360, 367, 369, 370, 373, 379, 380, 381, 382, 427, 428, 429, 430], [0.1303, 0.1303, 0.2873, 0.06071, 0.05933, 0.7957, 0.7641, 0.7548, 0.7965, 0.01828, 0.05269, 0.05338, 0.01419, 0.2583, 0.2504, 0.2957, 0.1884, 0.2423, 0.2722, 0.3098, 0.1677, 0.1967, 0.1745, 0.1599, 0.06029, 0.1074, 0.05913, 0.0006632, 0.1783, 0.2662, 0.1534, 0.03613, 0.1857, 0.7829, 0.05564, 0.188, 0.7558, 0.03405, 0.1485, 0.7799, 0.004461, 0.8072, 0.7405, 0.7164, 0.6896, 0.7269, 0.04908, 0.078, 0.06834, 0.1512, 0.2022, 0.1478, 0.2137, 0.1686, 0.1904, 0.1669, 0.1383, 0.7354, 0.7042, 0.7141, 0.7447]): _vg.add([_i], _w, 'REPLACE')
_vg = ob_cube_001.vertex_groups.new(name='Bone.008')
for _i, _w in zip([22, 23, 24, 25, 42, 43, 44, 45, 70, 71, 72, 73, 119, 123, 132, 146, 196, 197, 198, 199, 200, 201, 202, 203, 204, 205, 206, 207, 208, 209, 210, 211, 292, 293, 294, 295, 371, 379, 380, 381, 382, 383, 384, 385, 386, 427, 428, 429, 430], [0.9963, 0.991, 0.9907, 0.9965, 0.162, 0.1825, 0.1854, 0.1591, 0.964, 0.9437, 0.9427, 0.966, 0.9953, 0.9921, 0.9952, 0.9984, 0.8383, 0.9543, 0.8015, 0.1712, 0.9403, 0.7977, 0.1869, 0.9552, 0.8431, 0.1698, 0.9713, 0.1535, 0.9906, 0.9812, 0.9809, 0.9911, 0.02021, 0.03382, 0.04082, 0.02136, 0.9982, 0.8213, 0.7954, 0.8221, 0.8546, 0.9864, 0.9799, 0.9866, 0.9935, 0.02539, 0.0397, 0.03027, 0.01663]): _vg.add([_i], _w, 'REPLACE')
_vg = ob_cube_001.vertex_groups.new(name='Bone.003')
for _i, _w in zip([5, 6, 10, 11, 12, 13, 14, 15, 17, 116, 126, 130, 135, 137, 138, 140, 141, 142, 143, 145, 147, 148, 151, 152, 153, 155, 156, 159, 294, 295, 296, 298, 300, 302, 303, 309, 351, 359, 360, 361, 367, 368, 369, 373, 428, 429, 430, 431, 432, 434], [0.002517, 0.02014, 0.24, 1.0, 0.6675, 0.6468, 0.07822, 0.4808, 0.009547, 0.2708, 0.1459, 0.4254, 0.06919, 0.06734, 0.3073, 0.5771, 0.1078, 0.02238, 0.3848, 0.7061, 0.1566, 0.0187, 0.005205, 0.4164, 0.1303, 0.6363, 0.4846, 0.0595, 0.08449, 0.08496, 0.1046, 0.09438, 0.004387, 0.09097, 0.0504, 0.04066, 0.01952, 0.2129, 0.2641, 0.4258, 0.5302, 0.1656, 0.1021, 0.08132, 0.005018, 0.1042, 0.006035, 0.08453, 0.071, 0.1153]): _vg.add([_i], _w, 'REPLACE')
_vg = ob_cube_001.vertex_groups.new(name='Bone.009')
for _i, _w in zip([10, 12, 13, 14, 15, 46, 47, 48, 49, 98, 99, 100, 101, 116, 130, 138, 141, 142, 143, 145, 155, 156, 215, 218, 221, 223, 296, 297, 298, 299, 300, 301, 302, 303, 304, 305, 306, 307, 308, 309, 311, 367, 431, 432, 433, 434, 435, 436, 437, 438, 439], [0.03369, 0.1465, 0.1478, 0.1361, 0.1691, 0.0229, 0.02284, 0.007604, 0.00791, 0.8178, 0.8167, 0.7931, 0.7961, 0.03167, 0.06545, 0.07423, 0.005663, 0.01128, 0.0674, 0.1453, 0.1382, 0.4531, 0.02372, 0.01366, 0.002198, 0.0139, 0.8434, 0.8248, 0.8407, 0.8075, 0.7489, 0.7905, 0.7623, 0.3102, 0.8096, 0.1677, 0.1677, 0.1485, 0.1494, 0.03413, 0.003556, 0.1401, 0.8769, 0.8077, 0.6937, 0.813, 0.1675, 0.1559, 0.1401, 0.1566, 0.07151]): _vg.add([_i], _w, 'REPLACE')
_vg = ob_cube_001.vertex_groups.new(name='Bone.010')
for _i, _w in zip([46, 47, 48, 49, 74, 75, 76, 77, 98, 99, 100, 101, 212, 213, 214, 215, 216, 217, 218, 219, 220, 221, 222, 223, 224, 226, 228, 230, 297, 299, 300, 301, 302, 304, 305, 306, 307, 308, 387, 388, 389, 390, 391, 392, 393, 394, 432, 433, 434, 435, 436, 437, 438], [0.9162, 0.9162, 0.9333, 0.9331, 0.1982, 0.1982, 0.1855, 0.1855, 0.1548, 0.1547, 0.1624, 0.1613, 0.791, 0.1979, 0.791, 0.9149, 0.1894, 0.8155, 0.9263, 0.1792, 0.8154, 0.9391, 0.1894, 0.9262, 0.04725, 0.04725, 0.03768, 0.03768, 0.1522, 0.1576, 0.01616, 0.159, 0.01577, 0.1575, 0.8172, 0.8169, 0.8366, 0.8359, 0.7892, 0.8055, 0.8247, 0.8055, 0.04698, 0.04041, 0.03328, 0.04041, 0.003879, 0.02171, 0.005066, 0.8177, 0.8293, 0.8453, 0.829]): _vg.add([_i], _w, 'REPLACE')
_vg = ob_cube_001.vertex_groups.new(name='Bone.011')
for _i, _w in zip([26, 27, 28, 29, 46, 47, 48, 49, 74, 75, 76, 77, 78, 79, 80, 81, 160, 161, 162, 163, 212, 213, 214, 215, 216, 217, 218, 219, 220, 221, 222, 223, 224, 225, 226, 227, 228, 229, 230, 231, 232, 233, 234, 235, 366, 387, 388, 389, 390, 391, 392, 393, 394, 395, 396, 397, 398], [0.9986, 0.9987, 0.9986, 0.9986, 0.0422, 0.04221, 0.0229, 0.02296, 0.7996, 0.7996, 0.813, 0.813, 0.988, 0.988, 0.989, 0.989, 0.999, 0.999, 0.999, 0.9991, 0.2001, 0.7998, 0.2001, 0.04429, 0.8089, 0.1781, 0.03104, 0.8195, 0.1781, 0.01671, 0.8089, 0.03108, 0.9509, 0.9881, 0.9509, 0.9888, 0.9558, 0.9896, 0.9558, 0.9888, 0.9967, 0.9967, 0.9968, 0.9968, 0.9996, 0.2017, 0.1871, 0.1697, 0.1871, 0.951, 0.9544, 0.958, 0.9544, 0.9968, 0.9969, 0.997, 0.9969]): _vg.add([_i], _w, 'REPLACE')
_vg = ob_cube_001.vertex_groups.new(name='Bone.004')
for _i, _w in zip([13, 14, 15, 16, 17, 125, 126, 129, 133, 135, 140, 141, 142, 145, 152, 153, 155, 300, 302, 303, 309, 311, 313, 315, 351, 356, 359, 360, 361, 368, 432, 433, 439, 440, 442], [0.009123, 0.3978, 0.2032, 0.1159, 0.1234, 0.01522, 0.5307, 0.005512, 0.04457, 0.5135, 0.1505, 0.649, 0.5716, 0.05179, 0.2169, 0.01608, 0.08624, 0.09479, 0.06296, 0.3033, 0.06013, 0.06793, 0.001392, 0.01846, 0.1238, 0.156, 0.07729, 0.05195, 0.4404, 0.5535, 0.03875, 0.1248, 0.06831, 0.0681, 0.0827]): _vg.add([_i], _w, 'REPLACE')
_vg = ob_cube_001.vertex_groups.new(name='Bone.012')
for _i, _w in zip([14, 15, 16, 17, 52, 53, 102, 103, 104, 105, 141, 142, 155, 245, 300, 302, 303, 309, 310, 311, 312, 313, 314, 315, 316, 317, 318, 319, 320, 321, 327, 329, 368, 432, 433, 439, 440, 441, 442, 443, 444, 445, 446, 449], [0.3402, 0.1, 0.09349, 0.06411, 0.001402, 0.001597, 0.8426, 0.8462, 0.8222, 0.8228, 0.09276, 0.1772, 0.05321, 0.0001593, 0.08638, 0.03574, 0.3057, 0.8184, 0.8522, 0.857, 0.8361, 0.8069, 0.8192, 0.8158, 0.2708, 0.8334, 0.138, 0.1389, 0.1424, 0.1431, 0.03586, 0.02107, 0.05424, 0.02403, 0.1267, 0.8198, 0.841, 0.7772, 0.8315, 0.133, 0.1391, 0.1395, 0.1389, 0.1155]): _vg.add([_i], _w, 'REPLACE')
_vg = ob_cube_001.vertex_groups.new(name='Bone.013')
for _i, _w in zip([50, 51, 52, 53, 82, 83, 84, 85, 102, 103, 104, 105, 236, 237, 238, 239, 240, 241, 242, 243, 244, 245, 246, 247, 248, 250, 252, 254, 310, 312, 314, 317, 318, 319, 320, 321, 399, 400, 401, 402, 403, 404, 405, 406, 441, 443, 444, 445, 446], [0.9431, 0.943, 0.941, 0.9409, 0.176, 0.176, 0.1704, 0.1704, 0.1317, 0.132, 0.1479, 0.1482, 0.8249, 0.1745, 0.8249, 0.9452, 0.1705, 0.8258, 0.9433, 0.1664, 0.8258, 0.9422, 0.1705, 0.9433, 0.02607, 0.02607, 0.02056, 0.02056, 0.124, 0.1394, 0.1483, 0.1407, 0.8526, 0.8521, 0.8468, 0.8462, 0.8274, 0.8281, 0.8288, 0.8281, 0.02543, 0.02154, 0.01757, 0.02154, 0.001411, 0.8582, 0.8514, 0.8495, 0.8513]): _vg.add([_i], _w, 'REPLACE')
_vg = ob_cube_001.vertex_groups.new(name='Bone.014')
for _i, _w in zip([30, 31, 32, 33, 50, 51, 52, 53, 82, 83, 84, 85, 86, 87, 88, 89, 164, 165, 166, 167, 236, 237, 238, 239, 240, 241, 242, 243, 244, 245, 246, 247, 248, 249, 250, 251, 252, 253, 254, 255, 256, 257, 258, 259, 365, 399, 400, 401, 402, 403, 404, 405, 406, 407, 408, 409, 410], [0.9991, 0.9991, 0.9993, 0.9993, 0.01357, 0.0136, 0.01489, 0.01495, 0.8229, 0.8229, 0.8286, 0.8286, 0.9915, 0.9915, 0.9925, 0.9925, 0.9994, 0.9995, 0.9994, 0.9993, 0.1701, 0.8245, 0.1701, 0.01181, 0.8285, 0.169, 0.01279, 0.8326, 0.1691, 0.01372, 0.8285, 0.01281, 0.9617, 0.9916, 0.9617, 0.9923, 0.9645, 0.993, 0.9645, 0.9923, 0.9978, 0.9978, 0.9982, 0.9982, 0.9998, 0.1678, 0.167, 0.1662, 0.167, 0.9621, 0.964, 0.966, 0.964, 0.9979, 0.9981, 0.9983, 0.9981]): _vg.add([_i], _w, 'REPLACE')
_vg = ob_cube_001.vertex_groups.new(name='Bone.005')
for _i, _w in zip([4, 6, 7, 14, 16, 17, 18, 19, 108, 109, 117, 120, 122, 124, 125, 126, 127, 129, 131, 133, 134, 135, 141, 142, 152, 313, 315, 316, 322, 324, 325, 326, 327, 328, 329, 339, 341, 351, 356, 361, 362, 363, 368, 440, 441, 442, 447, 448, 449, 450, 457], [0.03186, 0.0036, 0.03249, 0.001735, 0.5965, 0.5987, 0.1594, 0.1932, 0.008583, 0.005651, 0.009462, 0.003507, 0.0424, 0.6766, 0.1582, 0.1603, 0.05494, 0.06961, 0.5722, 0.1668, 0.04588, 0.1657, 0.08942, 0.1305, 0.02998, 0.0813, 0.07698, 0.3235, 0.06933, 0.08161, 0.1937, 0.003283, 0.1256, 0.009711, 0.1186, 0.06794, 0.05916, 0.5291, 0.4134, 0.05841, 0.1105, 0.0901, 0.09351, 0.02147, 0.07964, 0.005281, 0.07234, 0.1264, 0.1292, 0.118, 0.08834]): _vg.add([_i], _w, 'REPLACE')
_vg = ob_cube_001.vertex_groups.new(name='Bone.015')
for _i, _w in zip([16, 17, 18, 19, 54, 55, 56, 57, 106, 107, 108, 109, 122, 124, 131, 134, 263, 265, 266, 268, 269, 271, 313, 315, 316, 322, 323, 324, 325, 326, 327, 328, 329, 330, 331, 332, 333, 334, 339, 340, 341, 412, 413, 414, 441, 447, 448, 449, 450, 451, 452, 453, 454, 457], [0.09394, 0.1052, 0.1932, 0.1737, 0.1464, 0.1464, 0.1673, 0.1673, 0.9165, 0.917, 0.907, 0.9091, 0.008244, 0.1065, 0.1351, 0.02415, 0.138, 0.008338, 0.1547, 0.008352, 0.1681, 0.1545, 0.0495, 0.01507, 0.3498, 0.749, 0.924, 0.7556, 0.3385, 0.9161, 0.7807, 0.8989, 0.7923, 0.9142, 0.8358, 0.8349, 0.8054, 0.8048, 0.07622, 0.02357, 0.07799, 0.001098, 0.009203, 0.001073, 0.1023, 0.7573, 0.7901, 0.7263, 0.7805, 0.8468, 0.8214, 0.8007, 0.8211, 0.1504]): _vg.add([_i], _w, 'REPLACE')
_vg = ob_cube_001.vertex_groups.new(name='Bone.016')
for _i, _w in zip([54, 55, 56, 57, 90, 91, 92, 93, 106, 107, 108, 109, 260, 261, 262, 263, 264, 265, 266, 267, 268, 269, 270, 271, 274, 275, 323, 326, 328, 330, 331, 332, 333, 334, 411, 412, 413, 414, 417, 451, 452, 453, 454], [0.8313, 0.8311, 0.8034, 0.8034, 0.1291, 0.129, 0.1415, 0.1415, 0.01297, 0.01336, 0.02924, 0.02986, 0.8468, 0.1236, 0.8467, 0.8417, 0.1331, 0.8266, 0.8201, 0.1417, 0.8265, 0.8017, 0.1331, 0.8202, 0.006907, 0.006894, 0.006467, 0.02072, 0.03095, 0.02154, 0.1507, 0.1516, 0.1765, 0.1774, 0.8543, 0.8393, 0.8255, 0.8393, 0.006175, 0.1414, 0.1634, 0.1798, 0.1636]): _vg.add([_i], _w, 'REPLACE')
_vg = ob_cube_001.vertex_groups.new(name='Bone.017')
for _i, _w in zip([34, 35, 36, 37, 56, 57, 90, 91, 92, 93, 168, 169, 170, 171, 260, 261, 262, 264, 265, 267, 268, 269, 270, 272, 273, 274, 275, 364, 411, 412, 413, 414, 415, 416, 417, 418], [0.9928, 0.993, 0.9898, 0.9899, 0.003506, 0.00355, 0.8673, 0.8673, 0.8535, 0.8535, 0.9942, 0.9926, 0.9944, 0.9961, 0.1297, 0.8732, 0.1298, 0.8627, 0.1438, 0.8532, 0.1439, 0.004905, 0.8627, 0.9767, 0.9767, 0.9706, 0.9706, 0.999, 0.1242, 0.1348, 0.1445, 0.1348, 0.9795, 0.9751, 0.9709, 0.9751]): _vg.add([_i], _w, 'REPLACE')
_vg = ob_cube_001.vertex_groups.new(name='Bone.006')
for _i, _w in zip([4, 7, 16, 17, 18, 19, 20, 21, 117, 118, 120, 121, 122, 124, 125, 126, 127, 129, 131, 133, 134, 135, 192, 195, 335, 337, 351, 356, 362, 363, 368, 372, 377, 378, 455, 456, 458], [0.7427, 0.7397, 0.05275, 0.05326, 0.05769, 0.06004, 0.459, 0.4627, 0.857, 0.4908, 0.8742, 0.7749, 0.2305, 0.08655, 0.7211, 0.04054, 0.087, 0.126, 0.1112, 0.6591, 0.2204, 0.06952, 0.1004, 0.09859, 0.07182, 0.07226, 0.1683, 0.2104, 0.6957, 0.7736, 0.009223, 0.8987, 0.01946, 0.1309, 0.06878, 0.05091, 0.04401]): _vg.add([_i], _w, 'REPLACE')
_vg = ob_cube_001.vertex_groups.new(name='Bone.018')
for _i, _w in zip([18, 19, 20, 21, 58, 59, 60, 61, 106, 107, 110, 111, 112, 113, 117, 118, 120, 122, 124, 131, 133, 134, 279, 282, 285, 287, 322, 323, 324, 325, 335, 336, 337, 338, 339, 340, 341, 342, 343, 344, 345, 346, 362, 363, 372, 447, 448, 450, 455, 456, 457, 458, 459, 460, 461, 462], [0.5572, 0.5448, 0.5195, 0.5183, 0.03891, 0.03887, 0.05878, 0.05912, 0.00538, 0.0002833, 0.8041, 0.8025, 0.7349, 0.738, 0.07305, 0.5021, 0.06402, 0.6813, 0.09567, 0.1295, 0.02261, 0.6777, 0.02932, 0.05053, 0.05987, 0.05082, 0.1451, 0.004909, 0.1279, 0.4161, 0.8828, 0.8192, 0.8807, 0.7753, 0.772, 0.7157, 0.7811, 0.7789, 0.1821, 0.1818, 0.2031, 0.2046, 0.1396, 0.1069, 0.05743, 0.1444, 0.02504, 0.04999, 0.8976, 0.8569, 0.6883, 0.8654, 0.1709, 0.1912, 0.2019, 0.1929]): _vg.add([_i], _w, 'REPLACE')
_vg = ob_cube_001.vertex_groups.new(name='Bone.019')
for _i, _w in zip([58, 59, 60, 61, 94, 95, 96, 97, 110, 111, 112, 113, 276, 277, 278, 279, 280, 281, 282, 283, 284, 285, 286, 287, 290, 291, 325, 335, 336, 337, 338, 339, 340, 341, 342, 343, 344, 345, 346, 419, 420, 421, 422, 425, 455, 456, 457, 458, 459, 460, 461, 462], [0.7529, 0.7525, 0.7044, 0.7043, 0.05587, 0.05589, 0.07302, 0.07297, 0.1667, 0.1674, 0.1988, 0.1973, 0.1969, 0.05052, 0.197, 0.768, 0.06314, 0.2206, 0.7316, 0.07481, 0.2207, 0.6989, 0.06306, 0.7317, 0.004662, 0.004518, 0.009161, 0.0136, 0.1567, 0.01522, 0.1821, 0.05214, 0.2016, 0.05173, 0.1816, 0.7647, 0.7647, 0.7173, 0.7158, 0.1878, 0.2068, 0.2222, 0.2067, 0.00591, 0.004924, 0.03297, 0.05646, 0.03115, 0.7818, 0.7445, 0.7125, 0.7433]): _vg.add([_i], _w, 'REPLACE')
_vg = ob_cube_001.vertex_groups.new(name='Bone.020')
for _i, _w in zip([38, 39, 40, 41, 58, 59, 60, 61, 94, 95, 96, 97, 172, 173, 174, 175, 276, 277, 278, 279, 280, 281, 282, 283, 284, 285, 286, 287, 288, 289, 290, 291, 343, 344, 345, 346, 355, 419, 420, 421, 422, 423, 424, 425, 426, 459, 460, 461, 462], [0.9908, 0.9912, 0.985, 0.9853, 0.2014, 0.2018, 0.2331, 0.233, 0.9406, 0.9406, 0.9208, 0.9208, 0.9913, 0.9879, 0.9914, 0.9947, 0.7909, 0.9465, 0.7907, 0.1915, 0.9322, 0.7603, 0.2157, 0.9186, 0.7602, 0.2368, 0.9323, 0.2154, 0.9804, 0.9805, 0.9704, 0.9704, 0.04714, 0.04728, 0.06646, 0.06669, 0.9978, 0.8017, 0.7781, 0.7577, 0.7781, 0.9835, 0.9766, 0.9696, 0.9765, 0.03761, 0.05645, 0.06933, 0.05665]): _vg.add([_i], _w, 'REPLACE')
_vg = ob_cube_001.vertex_groups.new(name='Bone.021')
for _i, _w in zip([0, 1, 2, 3, 62, 63, 64, 65, 66, 67, 68, 69, 121, 128, 129, 150, 154, 157, 158, 176, 177, 178, 179, 180, 181, 182, 183, 184, 185, 186, 187, 188, 189, 190, 191, 192, 193, 194, 195, 347, 348, 349, 350, 352, 353, 354, 357, 375, 376, 377, 378, 463, 464, 465, 466, 467, 468, 469, 470], [0.2474, 0.2205, 0.2208, 0.2447, 0.9517, 0.9528, 0.9529, 0.9515, 0.9306, 0.9304, 0.9308, 0.93, 0.0126, 0.01637, 0.01571, 0.206, 0.2345, 0.2066, 0.2296, 0.77, 0.9544, 0.7768, 0.9537, 0.7774, 0.9543, 0.7684, 0.9527, 0.9943, 0.9328, 0.9944, 0.9319, 0.9944, 0.9319, 0.9943, 0.9311, 0.1685, 0.1564, 0.1583, 0.167, 0.9946, 0.7709, 0.7817, 0.775, 0.9944, 0.9945, 0.7821, 0.9945, 0.1492, 0.1633, 0.1643, 0.1715, 0.162, 0.1641, 0.164, 0.1607, 0.1134, 0.1129, 0.1131, 0.1103]): _vg.add([_i], _w, 'REPLACE')
_m = ob_cube_001.modifiers.new('Armature', 'ARMATURE')
_m.object = ob_rightarm
ob_empty.location = (0.006385, 5.457, 0.4845)
ob_empty.rotation_euler = (1.571, 0.0, 1.571)
ob_empty.empty_display_type = 'IMAGE'
ob_empty.empty_display_size = 17.66
ob_empty.empty_image_offset = (-0.8585, -0.7999)
ob_empty.use_empty_image_alpha = True
ob_empty.color = (1.0, 1.0, 1.0, 0.5067)

# ---- collection membership
col_collection.objects.link(ob_cube)
col_collection.objects.link(ob_leftarm)
col_collection.objects.link(ob_rightarm)
col_collection.objects.link(ob_cube_001)
col_collection.objects.link(ob_empty)

# ---- scene / render settings (as saved in the file)
scene.frame_start = 0; scene.frame_end = 47; scene.frame_set(0)
scene.render.engine = 'BLENDER_EEVEE_NEXT'
scene.render.fps = 60
scene.cycles.use_denoising = False
scene.cycles.samples = 128
scene.cycles.sampling_pattern = 'TABULATED_SOBOL'
scene.cycles.use_adaptive_sampling = False
scene.cycles.use_light_tree = False
scene.view_settings.view_transform = 'Filmic'
bpy.context.view_layer.update()

# ---- added for rendering (the .blend has no active camera and no usable light): camera, sun
cam_auto = bpy.data.cameras.new('AutoCamera')
cam_auto.lens = 50.0
cam_auto.sensor_width = 36.0
cam_auto.clip_end = 1000.0
ob_auto_camera = bpy.data.objects.new('AutoCamera', cam_auto)
scene.collection.objects.link(ob_auto_camera)
ob_auto_camera.location = (13.5754, -16.7864, 8.868)
ob_auto_camera.rotation_euler = (1.09748, -7.21219e-08, 0.694738)
scene.camera = ob_auto_camera
light_auto_sun = bpy.data.lights.new('AutoSun', 'SUN')
light_auto_sun.energy = 3.0
light_auto_sun.angle = 0.0523599
ob_auto_sun = bpy.data.objects.new('AutoSun', light_auto_sun)
scene.collection.objects.link(ob_auto_sun)
ob_auto_sun.rotation_euler = (0.872665, 0.174533, 0.523599)
bpy.context.view_layer.update()
